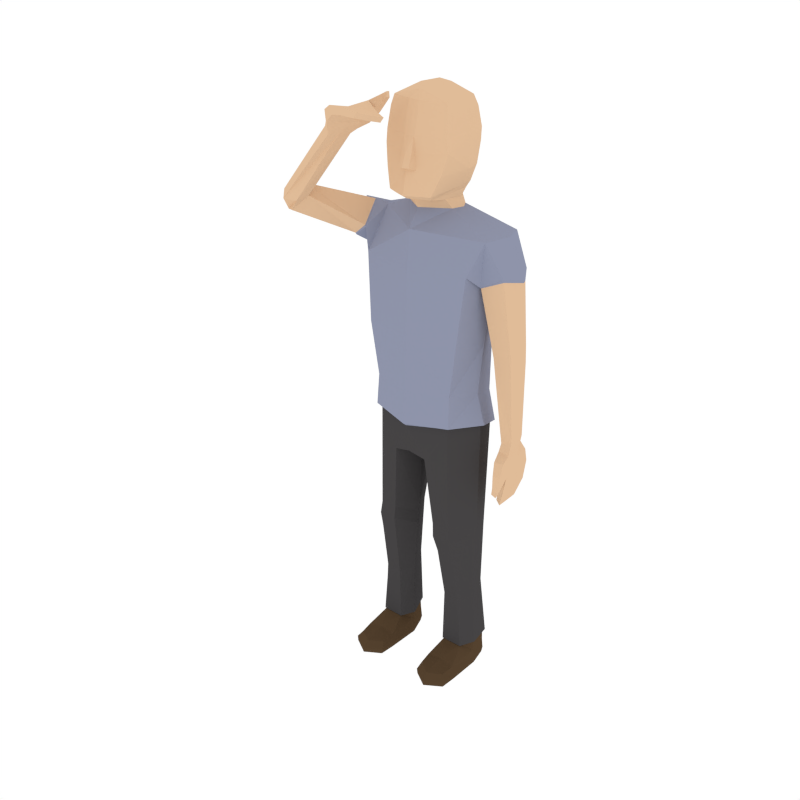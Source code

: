 # Source: Male_Standing_CoveringEyes.blend  (saved by Blender 2.79.0; exported with 4.5.12 LTS)
import bpy
from mathutils import Matrix  # noqa: F401  (used for matrix-valued properties, if any)

bpy.ops.wm.read_factory_settings(use_empty=True)
scene = bpy.context.scene
scene.name = 'Scene'

# ---- collections
col_collection_1 = bpy.data.collections.new('Collection 1'); scene.collection.children.link(col_collection_1)

# ---- materials (node trees are filled in below, after node groups)
mat_skin = bpy.data.materials.new('Skin')
mat_skin.alpha_threshold = 0.0
mat_skin.diffuse_color = (0.7484, 0.5023, 0.3141, 1.0)
mat_skin.roughness = 0.5
mat_hair = bpy.data.materials.new('Hair')
mat_hair.alpha_threshold = 0.0
mat_hair.diffuse_color = (0.06998, 0.05288, 0.02781, 1.0)
mat_hair.roughness = 0.5
mat_shirt = bpy.data.materials.new('Shirt')
mat_shirt.alpha_threshold = 0.0
mat_shirt.diffuse_color = (0.2734, 0.2961, 0.402, 1.0)
mat_shirt.roughness = 0.5
mat_pants = bpy.data.materials.new('Pants')
mat_pants.alpha_threshold = 0.0
mat_pants.diffuse_color = (0.06072, 0.05717, 0.05872, 1.0)
mat_pants.roughness = 0.5
mat_shoes = bpy.data.materials.new('Shoes')
mat_shoes.alpha_threshold = 0.0
mat_shoes.diffuse_color = (0.09084, 0.05479, 0.02832, 1.0)
mat_shoes.roughness = 0.5

# ---- material node trees

# ---- world
world_world = bpy.data.worlds.new('World'); scene.world = world_world
world_world.color = (1.0, 1.0, 1.0)
world_world.use_sun_shadow = False
world_world.sun_shadow_jitter_overblur = 0.0
world_world.cycles.sampling_method = 'NONE'
world_world.cycles.sample_map_resolution = 256

# ---- meshes
me_human_cylindermesh_007 = bpy.data.meshes.new('Human_CylinderMesh.007')
me_human_cylindermesh_007.from_pydata([(0.147, -0.07513, 3.185), (0.173, -0.04291, 3.131), (0.1915, 0.0395, 3.128), (0.1669, 0.03962, 3.181), (0.1541, 0.1047, 3.126), (0.171, 0.03015, 3.222), (0.1284, -0.1782, 3.199), (0.1512, 0.1121, 3.219), (0.1322, 0.1055, 3.178), (0.1853, 0.04148, 3.253), (0.1571, 0.1414, 3.249), (0.1456, -0.2062, 3.224), (0.221, 0.04524, 3.348), (0.177, 0.1718, 3.344), (0.04939, -0.2218, 3.36), (0.1882, -0.1749, 3.338), (0.221, 0.04524, 3.474), (0.177, 0.207, 3.545), (0.2058, -0.1549, 3.547), (0.03314, -0.2619, 3.38), (0.2171, -0.1496, 3.464), (0.03898, -0.2125, 3.447), (0.03455, -0.2419, 3.445), (0.03279, -0.2158, 3.548), (0.4673, -0.1309, 3.016), (0.5016, 0.04928, 3.01), (0.4564, 0.1901, 3.01), (0.3339, 0.2201, 2.826), (0.2715, -0.167, 2.016), (0.3592, -0.0001524, 2.015), (0.3238, 0.172, 1.972), (0.3749, -0.1734, 2.804), (0.4256, 0.0341, 2.773), (0.3778, 0.02068, 2.335), (0.3185, 0.1872, 2.355), (0.3233, -0.182, 2.367), (0.2538, -0.1589, 1.803), (0.3855, 0.005031, 1.804), (0.085, 0.2056, 1.647), (0.3352, 0.1779, 1.755), (0.1124, -0.1937, 1.556), (0.02861, -0.03334, 1.608), (0.2263, 0.2146, 1.706), (0.27, 0.2399, 1.93), (0.4653, 0.1941, 2.78), (0.5696, -0.08931, 2.815), (0.6103, 0.06568, 2.777), (0.5475, 0.1697, 2.809), (0.4145, -0.0911, 2.732), (0.3728, 0.05384, 2.706), (0.4162, 0.1765, 2.761), (0.5214, 0.1776, 2.324), (0.5868, -0.008166, 2.332), (0.6132, 0.0915, 2.347), (0.578, 0.1606, 2.339), (0.4718, -0.01241, 2.29), (0.4305, 0.08362, 2.293), (0.4613, 0.165, 2.307), (0.5959, 0.03291, 1.748), (0.5613, 0.1629, 1.749), (0.6012, 0.1085, 1.756), (0.5903, 0.1497, 1.754), (0.5297, 0.02297, 1.727), (0.5218, 0.09471, 1.739), (0.523, 0.1538, 1.741), (0.2783, -0.1568, 0.9934), (0.3818, -0.005964, 1.002), (0.2448, 0.1593, 1.045), (0.3596, 0.1165, 1.041), (0.1607, -0.1581, 0.9931), (0.08943, -0.001284, 1.005), (0.1389, 0.1292, 1.028), (0.5289, 0.0005252, 1.68), (0.596, 0.007044, 1.665), (0.5875, 0.1133, 1.676), (0.522, 0.08636, 1.685), (0.5241, 0.1807, 1.688), (0.5646, 0.1782, 1.692), (0.5182, 0.1042, 1.615), (0.6019, 0.01594, 1.617), (0.5916, 0.1144, 1.621), (0.5177, 0.1997, 1.619), (0.5962, -0.04707, 1.634), (0.5349, -0.05151, 1.63), (0.5189, 0.008583, 1.611), (0.5814, 0.2128, 1.626), (0.5495, -0.08264, 1.551), (0.5388, 0.1135, 1.526), (0.5331, 0.2173, 1.535), (0.6, -0.009601, 1.521), (0.6024, -0.07846, 1.555), (0.5918, 0.1223, 1.53), (0.5835, 0.2291, 1.54), (0.5447, -0.01495, 1.517), (0.5884, -0.0808, 1.447), (0.5502, -0.08314, 1.471), (0.5428, -0.05209, 1.463), (0.5237, 0.1343, 1.416), (0.5184, 0.2243, 1.423), (0.5583, 0.02507, 1.392), (0.5585, 0.1407, 1.395), (0.5619, 0.233, 1.403), (0.5381, -0.07253, 1.414), (0.5245, 0.02077, 1.412), (0.5809, -0.04922, 1.439), (0.5691, -0.07027, 1.399), (0.5345, -0.0522, 1.41), (0.4903, 0.1455, 1.298), (0.4918, 0.2125, 1.304), (0.5146, 0.2176, 1.269), (0.5132, 0.05847, 1.262), (0.5123, 0.1497, 1.263), (0.563, -0.05077, 1.398), (0.4918, 0.05537, 1.297), (0.5312, 0.1751, 2.226), (0.3838, -0.005292, 0.9168), (0.5838, 0.1587, 2.236), (0.4437, 0.0854, 2.232), (0.2884, -0.1223, 0.8691), (0.4738, 0.1631, 2.215), (0.6106, 0.0943, 2.274), (0.1759, -0.1236, 0.8688), (0.08644, -0.0005014, 0.9101), (0.1551, -0.1539, 1.085), (0.07103, -0.005022, 1.08), (0.3468, 0.1264, 0.5898), (0.3641, 0.01611, 0.5308), (0.271, -0.1484, 1.078), (0.3907, -0.004753, 1.074), (0.2985, -0.06127, 0.5012), (0.1734, 0.141, 0.584), (0.2566, 0.1601, 0.5891), (0.132, 0.01912, 0.5268), (0.1939, -0.06226, 0.501), (0.4152, 0.0003139, 1.819), (0.2776, -0.1787, 1.816), (0.2504, 0.2324, 1.708), (0.3627, 0.1887, 1.764), (0.5659, -0.07844, 2.795), (0.3726, 0.05449, 2.702), (0.4141, -0.08095, 2.725), (0.6025, 0.06552, 2.761), (0.4638, 0.1853, 2.757), (0.5449, 0.1625, 2.776), (0.4142, 0.1689, 2.745), (0.1939, -0.04621, 0.1299), (0.3207, -0.04512, 0.1302), (0.1465, 0.02946, 0.1383), (0.372, 0.02741, 0.1451), (0.1845, 0.1525, 0.1587), (0.3601, 0.1511, 0.1566), (0.2688, 0.1852, 0.1512), (0.221, 0.04524, 3.55), (0.177, 0.2024, 3.47), (0.1726, 0.1737, 3.668), (0.1994, -0.1308, 3.67), (0.03816, -0.1875, 3.67), (0.2136, 0.05579, 3.672), (0.1568, 0.1494, 3.73), (0.1807, -0.1229, 3.731), (0.03653, -0.1737, 3.732), (0.1934, 0.04389, 3.734), (0.1185, 0.03146, 3.782), (0.388, 0.02156, 0.1456), (0.3295, -0.06118, 0.1288), (0.1739, 0.1642, 0.1611), (0.2702, 0.2016, 0.1526), (0.3744, 0.1626, 0.1587), (0.1307, 0.02398, 0.1379), (0.1847, -0.06233, 0.1285), (0.2632, -0.1922, -0.0378), (0.263, -0.2998, -0.03805), (0.3855, 0.02923, -0.03462), (0.2634, 0.03057, -0.03729), (0.3577, 0.1547, -0.03671), (0.1567, -0.2986, -0.04054), (0.2629, -0.3681, -0.03821), (0.2654, 0.1985, -0.03473), (0.148, -0.1951, -0.04033), (0.1394, 0.03176, -0.03973), (0.1823, 0.1547, -0.03756), (0.3741, -0.3011, -0.03549), (0.3814, -0.1892, -0.03516), (0.2596, -0.277, 0.05026), (0.1423, -0.2009, -0.005624), (0.3853, -0.1948, -0.0002192), (0.2619, -0.3696, -0.003522), (0.2615, -0.1832, 0.06771), (0.2585, -0.3297, 0.04046), (0.3504, -0.2763, 0.03823), (0.1686, -0.2694, 0.03983), (0.3777, -0.2998, -0.0006476), (0.1513, -0.2972, -0.005944), (0.1334, 0.03533, -0.005109), (0.3898, 0.03261, 0.0002616), (0.2654, 0.1986, 0.0004423), (0.1784, 0.1637, -0.003093), (0.3609, 0.1633, -0.002085), (0.1485, 0.03208, 0.07311), (0.1582, -0.1803, 0.049), (0.36, -0.1872, 0.04751), (0.3746, 0.02915, 0.05973), (0.2672, 0.1893, 0.07682), (0.1827, 0.1561, 0.08371), (0.3588, 0.155, 0.07473), (-0.147, -0.07513, 3.185), (-0.153, -0.01821, 3.118), (-0.1709, 0.06679, 3.108), (-0.1615, 0.0465, 3.177), (-0.141, 0.1243, 3.106), (-0.171, 0.03015, 3.222), (-0.1284, -0.1782, 3.199), (-0.1512, 0.1121, 3.219), (-0.1308, 0.1079, 3.176), (-0.1852, 0.04148, 3.253), (-0.1571, 0.1414, 3.249), (-0.1456, -0.2062, 3.224), (-0.221, 0.04524, 3.348), (-0.177, 0.1718, 3.344), (-0.04938, -0.2218, 3.36), (-0.1882, -0.1749, 3.338), (-0.221, 0.04524, 3.474), (-0.177, 0.207, 3.545), (-0.2057, -0.1549, 3.547), (-0.03313, -0.2619, 3.38), (-0.2171, -0.1496, 3.464), (-0.03898, -0.2125, 3.447), (-0.03454, -0.2419, 3.445), (-0.03278, -0.2158, 3.548), (-0.3352, -0.0004252, 3.048), (-0.4235, 0.1314, 3.022), (-0.4456, 0.2212, 2.961), (-0.3476, 0.2159, 2.804), (-0.2724, -0.167, 2.016), (-0.3599, 0.0005612, 2.015), (-0.3229, 0.1725, 1.972), (-0.36, -0.1552, 2.794), (-0.4313, 0.03152, 2.758), (-0.3753, 0.02077, 2.334), (-0.316, 0.1872, 2.354), (-0.3209, -0.182, 2.367), (-0.2556, -0.1588, 1.803), (-0.3859, 0.006676, 1.803), (-0.08428, 0.2051, 1.647), (-0.3337, 0.179, 1.755), (-0.1129, -0.1939, 1.556), (-0.02863, -0.03348, 1.608), (-0.2245, 0.2145, 1.706), (-0.2684, 0.24, 1.931), (-0.5974, 0.0448, 2.858), (-0.4163, -0.0003592, 3.07), (-0.5504, 0.05786, 3.046), (-0.5935, 0.09296, 2.936), (-0.4015, -0.1275, 2.928), (-0.4973, -0.1062, 2.853), (-0.5762, 0.002873, 2.824), (-0.8251, -0.3165, 3.049), (-0.699, -0.3196, 3.18), (-0.7779, -0.277, 3.155), (-0.8236, -0.283, 3.099), (-0.64, -0.3546, 3.12), (-0.7317, -0.4057, 3.028), (-0.8011, -0.363, 3.013), (-0.3716, -0.3247, 3.561), (-0.3978, -0.4566, 3.563), (-0.4081, -0.3903, 3.573), (-0.4151, -0.4324, 3.576), (-0.311, -0.3448, 3.532), (-0.3401, -0.4118, 3.532), (-0.3643, -0.4647, 3.543), (-0.2789, -0.1555, 0.993), (-0.3807, -0.003598, 1.002), (-0.2418, 0.1604, 1.046), (-0.3571, 0.1189, 1.041), (-0.1614, -0.1582, 0.993), (-0.08828, -0.002296, 1.005), (-0.1363, 0.129, 1.028), (-0.2714, -0.3301, 3.562), (-0.3065, -0.3111, 3.618), (-0.3478, -0.4097, 3.624), (-0.3057, -0.4091, 3.571), (-0.3481, -0.4918, 3.592), (-0.3707, -0.4742, 3.615), (-0.2831, -0.4323, 3.611), (-0.2808, -0.3227, 3.659), (-0.3144, -0.4155, 3.668), (-0.3182, -0.5183, 3.633), (-0.2656, -0.2656, 3.63), (-0.2215, -0.2867, 3.593), (-0.2244, -0.3495, 3.605), (-0.3474, -0.5065, 3.686), (-0.1672, -0.2619, 3.654), (-0.2128, -0.4575, 3.656), (-0.2565, -0.5501, 3.677), (-0.2049, -0.3125, 3.721), (-0.205, -0.2441, 3.687), (-0.2309, -0.4462, 3.707), (-0.2769, -0.5421, 3.724), (-0.1654, -0.3311, 3.682), (-0.1238, -0.2603, 3.756), (-0.1139, -0.2708, 3.714), (-0.1153, -0.3029, 3.721), (-0.1165, -0.5113, 3.68), (-0.1534, -0.5923, 3.696), (-0.06515, -0.4062, 3.696), (-0.1066, -0.511, 3.72), (-0.1469, -0.591, 3.744), (-0.0721, -0.2921, 3.75), (-0.0756, -0.4073, 3.662), (-0.1252, -0.293, 3.763), (-0.08285, -0.2835, 3.781), (-0.07494, -0.3124, 3.754), (-0.006153, -0.5647, 3.686), (-0.03538, -0.6229, 3.703), (-0.008748, -0.6297, 3.736), (0.05355, -0.4885, 3.696), (0.0207, -0.5707, 3.718), (-0.08544, -0.3038, 3.782), (0.02646, -0.4832, 3.665), (-0.7774, -0.415, 3.151), (-0.3825, -0.004062, 0.9163), (-0.7746, -0.3746, 3.189), (-0.6732, -0.4219, 3.1), (-0.2883, -0.1225, 0.8687), (-0.7612, -0.4416, 3.102), (-0.7486, -0.3413, 3.155), (-0.1759, -0.125, 0.8687), (-0.08509, -0.002582, 0.9103), (-0.1559, -0.1538, 1.085), (-0.0701, -0.005963, 1.08), (-0.3432, 0.127, 0.5896), (-0.3617, 0.01697, 0.5304), (-0.2717, -0.1469, 1.077), (-0.3897, -0.001909, 1.073), (-0.2969, -0.06113, 0.5009), (-0.1697, 0.1396, 0.5842), (-0.2526, 0.1597, 0.5891), (-0.1295, 0.01729, 0.527), (-0.1924, -0.06333, 0.5009), (4.691e-06, -0.1638, 3.187), (3.26e-06, -0.1382, 3.128), (-0.000717, 0.1838, 3.116), (4.687e-06, -0.2371, 3.201), (-0.0003392, 0.1791, 3.175), (-5.017e-05, 0.1893, 3.215), (4.708e-06, 0.2208, 3.246), (4.686e-06, -0.272, 3.223), (4.709e-06, 0.2512, 3.34), (4.687e-06, -0.2384, 3.36), (4.686e-06, -0.2785, 3.38), (4.687e-06, -0.2551, 3.445), (4.689e-06, -0.2179, 3.548), (-0.000657, 0.2662, 2.996), (0.001231, -0.2118, 3.019), (-0.000297, 0.2981, 2.774), (-0.0001463, -0.2332, 2.766), (0.0003409, 0.2559, 1.666), (-0.0001526, -0.205, 1.584), (-0.0002257, -0.2414, 2.012), (-1.457e-05, -0.2404, 2.364), (0.0003141, 0.2874, 2.344), (-6.917e-06, -0.034, 1.61), (-0.0002741, -0.2349, 1.776), (0.0002288, 0.2638, 1.903), (-0.4157, 0.002266, 1.819), (-0.2796, -0.1784, 1.815), (-0.0003042, -0.2618, 1.798), (-0.2485, 0.2325, 1.708), (-0.361, 0.1901, 1.764), (0.0003654, 0.2755, 1.672), (-0.426, -0.007395, 3.066), (-0.4983, -0.1103, 2.863), (-0.4066, -0.1268, 2.936), (-0.5502, 0.04671, 3.042), (-0.6026, 0.02043, 2.869), (-0.601, 0.06543, 2.943), (-0.5794, -0.01685, 2.836), (-0.1919, -0.04674, 0.1299), (-0.3188, -0.04454, 0.13), (-0.1438, 0.02844, 0.1384), (-0.3692, 0.0285, 0.1448), (-0.1799, 0.1517, 0.1589), (-0.3558, 0.1521, 0.1564), (-0.264, 0.1853, 0.1513), (-0.221, 0.04524, 3.55), (-0.177, 0.2024, 3.47), (4.71e-06, 0.2818, 3.466), (4.71e-06, 0.2864, 3.542), (-0.1726, 0.1737, 3.668), (-0.1994, -0.1308, 3.67), (-0.03815, -0.1875, 3.67), (4.69e-06, -0.1895, 3.67), (-0.2136, 0.05579, 3.672), (4.709e-06, 0.2478, 3.665), (-0.1568, 0.1494, 3.73), (-0.1807, -0.1229, 3.731), (-0.03652, -0.1737, 3.732), (4.69e-06, -0.1754, 3.732), (-0.1934, 0.04389, 3.734), (4.707e-06, 0.2156, 3.727), (4.704e-06, 0.1494, 3.779), (4.699e-06, 0.04389, 3.813), (4.693e-06, -0.1229, 3.783), (-0.1185, 0.03146, 3.782), (-0.3851, 0.02289, 0.1453), (-0.3275, -0.06048, 0.1285), (-0.1691, 0.1633, 0.1613), (-0.2651, 0.2017, 0.1527), (-0.3698, 0.1638, 0.1585), (-0.1278, 0.02273, 0.1381), (-0.1827, -0.06301, 0.1285), (-0.2632, -0.1922, -0.0378), (-0.263, -0.2998, -0.03805), (-0.3852, 0.02937, -0.03465), (-0.2634, 0.03057, -0.03729), (-0.3568, 0.155, -0.03675), (-0.1567, -0.2986, -0.04054), (-0.2629, -0.3681, -0.03821), (-0.2638, 0.1986, -0.03472), (-0.148, -0.1951, -0.04033), (-0.1389, 0.03162, -0.03971), (-0.1792, 0.1543, -0.03746), (-0.3741, -0.3011, -0.03549), (-0.3814, -0.1892, -0.03516), (-0.2596, -0.277, 0.05025), (-0.1422, -0.2009, -0.005626), (-0.3853, -0.1948, -0.0002452), (-0.2619, -0.3696, -0.003522), (-0.2615, -0.1832, 0.06769), (-0.2585, -0.3297, 0.04045), (-0.3504, -0.2763, 0.03822), (-0.1686, -0.2694, 0.03983), (-0.3777, -0.2998, -0.0006513), (-0.1513, -0.2972, -0.005944), (-0.1328, 0.03514, -0.005082), (-0.3892, 0.03285, 0.0002048), (-0.2635, 0.1987, 0.0004571), (-0.1745, 0.1631, -0.002942), (-0.3595, 0.1637, -0.00214), (-0.1473, 0.03169, 0.07316), (-0.1581, -0.1804, 0.049), (-0.3599, -0.1871, 0.04746), (-0.3735, 0.02959, 0.05962), (-0.2628, 0.1894, 0.07685), (-0.1782, 0.1554, 0.08388), (-0.3551, 0.1559, 0.07458)], [], [(0, 3, 5, 6), (340, 1, 0, 339), (8, 3, 2, 4), (3, 0, 1, 2), (344, 7, 8, 343), (11, 9, 12, 15), (345, 10, 7, 344), (9, 11, 6, 5), (7, 5, 3, 8), (347, 13, 10, 345), (10, 13, 12, 9), (11, 346, 342, 6), (14, 11, 15), (16, 153, 17, 152), (12, 16, 20, 15), (19, 14, 21, 22), (11, 14, 348, 346), (348, 14, 19, 349), (14, 15, 20, 21), (350, 22, 23, 351), (21, 23, 22), (5, 7, 10, 9), (23, 21, 20, 18), (339, 0, 6, 342), (1, 24, 25, 2), (343, 8, 4, 341), (48, 45, 24, 31), (28, 29, 33, 35), (29, 30, 34, 33), (352, 26, 27, 354), (38, 361, 356), (361, 38, 41), (37, 39, 137, 134), (36, 37, 134, 135), (168, 147, 145, 169), (167, 125, 126, 163), (68, 125, 131, 67), (37, 36, 127, 128), (41, 357, 361), (357, 41, 40), (71, 38, 42, 67), (352, 341, 4, 26), (143, 54, 51, 142), (50, 27, 44), (48, 31, 32), (60, 61, 116, 120), (58, 52, 55, 62), (49, 139, 140, 48), (25, 46, 47, 26), (49, 32, 50), (26, 44, 27), (44, 26, 47), (119, 114, 59, 64), (117, 63, 62, 55), (45, 138, 141, 46), (57, 56, 139, 144), (69, 65, 127, 123), (119, 64, 63, 117), (120, 52, 58, 60), (2, 25, 26, 4), (31, 24, 353, 355), (134, 137, 30, 29), (29, 28, 135, 134), (359, 35, 31, 355), (140, 138, 45, 48), (39, 37, 128, 68), (135, 28, 358, 366), (42, 38, 356), (36, 362, 40), (362, 357, 40), (136, 42, 356, 369), (136, 369, 363, 43), (34, 30, 43), (124, 123, 40, 41), (75, 72, 62, 63), (79, 80, 74, 73), (58, 73, 74, 60), (76, 81, 78, 75), (94, 95, 102, 105), (87, 93, 84, 78), (90, 79, 73, 82), (91, 92, 85, 80), (75, 78, 84, 72), (64, 76, 75, 63), (80, 85, 77, 74), (77, 59, 61), (64, 59, 77, 76), (73, 58, 62, 72), (72, 84, 83), (99, 103, 113, 110), (81, 88, 87, 78), (88, 98, 97, 87), (91, 100, 101, 92), (79, 90, 89), (79, 89, 91, 80), (140, 55, 52, 138), (72, 83, 82, 73), (86, 83, 84, 93), (97, 98, 108, 107), (87, 97, 103, 93), (101, 109, 108, 98), (100, 111, 109, 101), (91, 89, 99, 100), (86, 93, 96, 95), (96, 104, 112, 106), (82, 83, 86, 90), (97, 107, 113, 103), (81, 85, 92, 88), (89, 90, 94, 104), (96, 93, 89, 104), (96, 106, 102, 95), (100, 99, 110, 111), (104, 94, 105, 112), (106, 112, 105, 102), (93, 103, 99, 89), (111, 107, 108, 109), (77, 85, 81, 76), (113, 107, 111, 110), (88, 92, 101, 98), (121, 118, 65, 69), (36, 135, 366, 362), (49, 48, 32), (32, 27, 50), (25, 24, 45, 46), (57, 119, 117, 56), (116, 54, 53, 120), (133, 121, 122, 132), (163, 126, 129, 164), (74, 77, 61, 60), (57, 51, 114, 119), (120, 53, 52), (56, 117, 55), (51, 54, 116, 114), (114, 116, 61, 59), (126, 115, 118, 129), (68, 66, 115), (70, 71, 122), (70, 69, 123, 124), (115, 66, 65, 118), (125, 68, 115, 126), (127, 36, 40, 123), (164, 169, 145, 146), (167, 150, 151, 166), (71, 70, 124), (42, 39, 68, 67), (38, 71, 124, 41), (66, 68, 128), (165, 168, 132, 130), (32, 31, 35, 33), (354, 27, 34, 360), (360, 34, 43, 363), (136, 43, 137), (30, 137, 43), (42, 136, 137, 39), (141, 53, 54, 143), (139, 55, 140), (50, 144, 139, 49), (44, 142, 144, 50), (47, 143, 142, 44), (46, 141, 143, 47), (51, 57, 144, 142), (55, 139, 56), (66, 128, 127, 65), (132, 122, 71, 130), (130, 71, 67, 131), (165, 130, 131, 166), (133, 129, 118, 121), (122, 121, 69, 70), (359, 358, 28, 35), (34, 27, 32, 33), (52, 53, 141, 138), (94, 90, 86, 95), (1, 340, 353, 24), (13, 347, 386, 153), (12, 13, 153, 16), (153, 386, 387, 17), (20, 16, 152, 18), (349, 19, 22, 350), (18, 152, 157, 155), (152, 17, 154, 157), (17, 387, 393, 154), (351, 23, 156, 391), (23, 18, 155, 156), (156, 155, 159, 160), (157, 154, 158, 161), (155, 157, 161, 159), (154, 393, 399, 158), (391, 156, 160, 397), (161, 158, 162), (400, 158, 399), (401, 402, 159, 162), (159, 402, 160), (162, 159, 161), (162, 158, 400, 401), (160, 402, 397), (187, 145, 199), (145, 198, 199), (150, 204, 151), (196, 180, 179, 193), (185, 182, 172, 194), (182, 181, 171, 170), (181, 176, 171), (171, 176, 175), (170, 171, 175, 178), (172, 182, 170, 173), (173, 177, 174, 172), (179, 180, 177, 173), (173, 170, 178, 179), (184, 178, 175, 192), (183, 189, 200, 187), (197, 174, 177, 195), (192, 175, 176, 186), (199, 184, 192, 190), (189, 191, 185, 200), (188, 189, 183), (194, 172, 174, 197), (200, 146, 187), (192, 186, 188, 190), (191, 189, 188, 186), (186, 176, 181, 191), (195, 177, 180, 196), (183, 190, 188), (204, 202, 151), (151, 202, 203), (148, 201, 204), (193, 179, 178, 184), (193, 184, 199), (200, 185, 194), (187, 199, 190, 183), (191, 181, 182, 185), (146, 200, 201), (197, 204, 201), (201, 194, 197), (199, 198, 193), (198, 203, 196), (196, 193, 198), (196, 203, 202), (202, 195, 196), (195, 202, 204), (204, 197, 195), (146, 145, 187), (201, 148, 146), (204, 150, 148), (200, 194, 201), (203, 149, 151), (198, 145, 147), (203, 198, 147), (147, 149, 203), (149, 165, 166, 151), (149, 147, 168, 165), (125, 167, 166, 131), (129, 133, 169, 164), (148, 163, 164, 146), (150, 167, 163, 148), (132, 168, 169, 133), (205, 211, 210, 208), (340, 339, 205, 206), (213, 209, 207, 208), (208, 207, 206, 205), (344, 343, 213, 212), (216, 220, 217, 214), (345, 344, 212, 215), (214, 210, 211, 216), (212, 213, 208, 210), (347, 345, 215, 218), (215, 214, 217, 218), (216, 211, 342, 346), (219, 220, 216), (221, 384, 222, 385), (217, 220, 225, 221), (224, 227, 226, 219), (216, 346, 348, 219), (348, 349, 224, 219), (219, 226, 225, 220), (350, 351, 228, 227), (226, 227, 228), (210, 214, 215, 212), (228, 223, 225, 226), (339, 342, 211, 205), (206, 207, 230, 229), (343, 341, 209, 213), (253, 236, 229, 250), (233, 240, 238, 234), (234, 238, 239, 235), (352, 354, 232, 231), (243, 356, 361), (361, 246, 243), (242, 364, 368, 244), (241, 365, 364, 242), (409, 410, 377, 379), (408, 404, 331, 330), (273, 272, 336, 330), (242, 333, 332, 241), (246, 361, 357), (357, 245, 246), (276, 272, 247, 243), (352, 231, 209, 341), (375, 374, 256, 259), (255, 249, 232), (253, 237, 236), (265, 325, 321, 266), (263, 267, 260, 257), (254, 253, 372, 371), (230, 231, 252, 251), (254, 255, 237), (231, 232, 249), (249, 252, 231), (324, 269, 264, 319), (322, 260, 267, 268), (250, 251, 373, 370), (262, 376, 371, 261), (274, 328, 332, 270), (324, 322, 268, 269), (325, 265, 263, 257), (207, 209, 231, 230), (236, 355, 353, 229), (364, 234, 235, 368), (234, 364, 365, 233), (359, 355, 236, 240), (372, 253, 250, 370), (244, 273, 333, 242), (365, 366, 358, 233), (247, 356, 243), (241, 245, 362), (362, 245, 357), (367, 369, 356, 247), (367, 248, 363, 369), (239, 248, 235), (329, 246, 245, 328), (280, 268, 267, 277), (284, 278, 279, 285), (263, 265, 279, 278), (281, 280, 283, 286), (299, 310, 307, 300), (292, 283, 289, 298), (295, 287, 278, 284), (296, 285, 290, 297), (280, 277, 289, 283), (269, 268, 280, 281), (285, 279, 282, 290), (282, 266, 264), (269, 281, 282, 264), (278, 277, 267, 263), (277, 288, 289), (304, 315, 318, 308), (286, 283, 292, 293), (293, 292, 302, 303), (296, 297, 306, 305), (284, 294, 295), (284, 285, 296, 294), (372, 370, 257, 260), (277, 278, 287, 288), (291, 298, 289, 288), (302, 312, 313, 303), (292, 298, 308, 302), (306, 303, 313, 314), (305, 306, 314, 316), (296, 305, 304, 294), (291, 300, 301, 298), (301, 311, 317, 309), (287, 295, 291, 288), (302, 308, 318, 312), (286, 293, 297, 290), (294, 309, 299, 295), (301, 309, 294, 298), (301, 300, 307, 311), (305, 316, 315, 304), (309, 317, 310, 299), (311, 307, 310, 317), (298, 294, 304, 308), (316, 314, 313, 312), (282, 281, 286, 290), (318, 315, 316, 312), (293, 303, 306, 297), (326, 274, 270, 323), (241, 362, 366, 365), (254, 237, 253), (237, 255, 232), (230, 251, 250, 229), (262, 261, 322, 324), (321, 325, 258, 259), (338, 337, 327, 326), (404, 405, 334, 331), (279, 265, 266, 282), (262, 324, 319, 256), (325, 257, 258), (261, 260, 322), (256, 319, 321, 259), (319, 264, 266, 321), (331, 334, 323, 320), (273, 320, 271), (275, 327, 276), (275, 329, 328, 274), (320, 323, 270, 271), (330, 331, 320, 273), (332, 328, 245, 241), (405, 378, 377, 410), (408, 407, 383, 382), (276, 329, 275), (247, 272, 273, 244), (243, 246, 329, 276), (271, 333, 273), (406, 335, 337, 409), (237, 238, 240, 236), (354, 360, 239, 232), (360, 363, 248, 239), (367, 368, 248), (235, 248, 368), (247, 244, 368, 367), (373, 375, 259, 258), (371, 372, 260), (255, 254, 371, 376), (249, 255, 376, 374), (252, 249, 374, 375), (251, 252, 375, 373), (256, 374, 376, 262), (260, 261, 371), (271, 270, 332, 333), (337, 335, 276, 327), (335, 336, 272, 276), (406, 407, 336, 335), (338, 326, 323, 334), (327, 275, 274, 326), (359, 240, 233, 358), (239, 238, 237, 232), (257, 370, 373, 258), (299, 300, 291, 295), (206, 229, 353, 340), (218, 385, 386, 347), (217, 221, 385, 218), (385, 222, 387, 386), (225, 223, 384, 221), (349, 350, 227, 224), (223, 389, 392, 384), (384, 392, 388, 222), (222, 388, 393, 387), (351, 391, 390, 228), (228, 390, 389, 223), (390, 396, 395, 389), (392, 398, 394, 388), (389, 395, 398, 392), (388, 394, 399, 393), (391, 397, 396, 390), (398, 403, 394), (400, 399, 394), (401, 403, 395, 402), (395, 396, 402), (403, 398, 395), (403, 401, 400, 394), (396, 397, 402), (428, 440, 377), (377, 440, 439), (382, 383, 445), (437, 434, 420, 421), (426, 435, 413, 423), (423, 411, 412, 422), (422, 412, 417), (412, 416, 417), (411, 419, 416, 412), (413, 414, 411, 423), (414, 413, 415, 418), (420, 414, 418, 421), (414, 420, 419, 411), (425, 433, 416, 419), (424, 428, 441, 430), (438, 436, 418, 415), (433, 427, 417, 416), (440, 431, 433, 425), (430, 441, 426, 432), (429, 424, 430), (435, 438, 415, 413), (441, 428, 378), (433, 431, 429, 427), (432, 427, 429, 430), (427, 432, 422, 417), (436, 437, 421, 418), (424, 429, 431), (445, 383, 443), (383, 444, 443), (380, 445, 442), (434, 425, 419, 420), (434, 440, 425), (441, 435, 426), (428, 424, 431, 440), (432, 426, 423, 422), (378, 442, 441), (438, 442, 445), (442, 438, 435), (440, 434, 439), (439, 437, 444), (437, 439, 434), (437, 443, 444), (443, 437, 436), (436, 445, 443), (445, 436, 438), (378, 428, 377), (442, 378, 380), (445, 380, 382), (441, 442, 435), (444, 383, 381), (439, 379, 377), (444, 379, 439), (379, 444, 381), (381, 383, 407, 406), (381, 406, 409, 379), (330, 336, 407, 408), (334, 405, 410, 338), (380, 378, 405, 404), (382, 380, 404, 408), (337, 338, 410, 409)])
me_human_cylindermesh_007.polygons.foreach_set('material_index', [0, 0, 0, 0, 0, 0, 0, 0, 0, 0, 0, 0, 0, 0, 0, 0, 0, 0, 0, 0, 0, 0, 0, 0, 2, 0, 2, 2, 2, 2, 3, 3, 2, 2, 3, 3, 3, 3, 3, 3, 3, 2, 0, 2, 2, 0, 0, 2, 2, 2, 2, 2, 0, 0, 2, 0, 3, 0, 0, 2, 2, 2, 2, 2, 2, 3, 2, 3, 3, 3, 2, 2, 2, 3, 0, 0, 0, 0, 0, 0, 0, 0, 0, 0, 0, 0, 0, 0, 0, 0, 0, 0, 0, 0, 0, 0, 0, 0, 0, 0, 0, 0, 0, 0, 0, 0, 0, 0, 0, 0, 0, 0, 0, 0, 0, 0, 0, 0, 0, 3, 2, 2, 2, 2, 0, 0, 3, 3, 0, 0, 0, 0, 0, 0, 3, 3, 3, 3, 3, 3, 3, 3, 3, 3, 3, 3, 3, 3, 2, 2, 2, 2, 2, 2, 0, 0, 2, 2, 2, 2, 0, 0, 3, 3, 3, 3, 3, 3, 2, 2, 0, 0, 2, 0, 0, 0, 0, 0, 0, 0, 0, 0, 0, 0, 0, 0, 0, 0, 0, 0, 0, 0, 0, 0, 0, 4, 4, 4, 4, 4, 4, 4, 4, 4, 4, 4, 4, 4, 4, 4, 4, 4, 4, 4, 4, 4, 4, 4, 4, 4, 4, 4, 4, 4, 4, 4, 4, 4, 4, 4, 4, 4, 4, 4, 4, 4, 4, 4, 4, 4, 4, 4, 4, 4, 4, 4, 4, 4, 3, 3, 3, 3, 3, 3, 3, 0, 0, 0, 0, 0, 0, 0, 0, 0, 0, 0, 0, 0, 0, 0, 0, 0, 0, 0, 0, 0, 0, 0, 0, 2, 0, 2, 2, 2, 2, 3, 3, 2, 2, 3, 3, 3, 3, 3, 3, 3, 2, 0, 2, 2, 0, 0, 2, 2, 2, 2, 2, 0, 0, 2, 0, 3, 0, 0, 2, 2, 2, 2, 2, 2, 3, 2, 3, 3, 3, 2, 2, 2, 3, 0, 0, 0, 0, 0, 0, 0, 0, 0, 0, 0, 0, 0, 0, 0, 0, 0, 0, 0, 0, 0, 0, 0, 0, 0, 0, 0, 0, 0, 0, 0, 0, 0, 0, 0, 0, 0, 0, 0, 0, 0, 0, 0, 0, 0, 3, 2, 2, 2, 2, 0, 0, 3, 3, 0, 0, 0, 0, 0, 0, 3, 3, 3, 3, 3, 3, 3, 3, 3, 3, 3, 3, 3, 3, 2, 2, 2, 2, 2, 2, 0, 0, 2, 2, 2, 2, 0, 0, 3, 3, 3, 3, 3, 3, 2, 2, 0, 0, 2, 0, 0, 0, 0, 0, 0, 0, 0, 0, 0, 0, 0, 0, 0, 0, 0, 0, 0, 0, 0, 0, 0, 4, 4, 4, 4, 4, 4, 4, 4, 4, 4, 4, 4, 4, 4, 4, 4, 4, 4, 4, 4, 4, 4, 4, 4, 4, 4, 4, 4, 4, 4, 4, 4, 4, 4, 4, 4, 4, 4, 4, 4, 4, 4, 4, 4, 4, 4, 4, 4, 4, 4, 4, 4, 4, 3, 3, 3, 3, 3, 3, 3])
_uv = me_human_cylindermesh_007.uv_layers.new(name='UVMap')
_uv.uv.foreach_set('vector', [0.4722, 0.866, 0.4965, 0.866, 0.4722, 0.866, 0.4965, 0.866, 0.4965, 0.866, 0.4965, 0.8903, 0.4965, 0.866, 0.4965, 0.8903, 0.4965, 0.866, 0.4965, 0.8903, 0.4722, 0.866, 0.4965, 0.866, 0.4965, 0.866, 0.4965, 0.8903, 0.4965, 0.8903, 0.4722, 0.866, 0.4965, 0.866, 0.4965, 0.8903, 0.4965, 0.866, 0.4965, 0.8903, 0.4722, 0.866, 0.4965, 0.8903, 0.4722, 0.866, 0.4965, 0.8903, 0.4722, 0.866, 0.4965, 0.8903, 0.4722, 0.866, 0.4965, 0.8903, 0.4965, 0.866, 0.4965, 0.8903, 0.4965, 0.866, 0.4965, 0.8903, 0.4965, 0.866, 0.4965, 0.8903, 0.4965, 0.866, 0.4965, 0.8903, 0.4965, 0.866, 0.4965, 0.8903, 0.4965, 0.866, 0.4965, 0.8903, 0.4722, 0.866, 0.4965, 0.866, 0.4965, 0.8903, 0.4722, 0.866, 0.4965, 0.866, 0.4965, 0.8903, 0.4965, 0.866, 0.4965, 0.8903, 0.4722, 0.866, 0.4965, 0.866, 0.4965, 0.8903, 0.4965, 0.8903, 0.4965, 0.866, 0.4965, 0.866, 0.4965, 0.8903, 0.4722, 0.866, 0.4965, 0.866, 0.4965, 0.8903, 0.4965, 0.8903, 0.4965, 0.8903, 0.4722, 0.866, 0.4965, 0.8903, 0.4965, 0.866, 0.4722, 0.866, 0.4965, 0.866, 0.4965, 0.8903, 0.4965, 0.8903, 0.4965, 0.866, 0.4965, 0.8903, 0.4965, 0.866, 0.4965, 0.8903, 0.4722, 0.866, 0.4965, 0.8903, 0.4965, 0.866, 0.4965, 0.8903, 0.4965, 0.866, 0.4965, 0.8903, 0.4965, 0.866, 0.4965, 0.8903, 0.4722, 0.866, 0.4965, 0.866, 0.4965, 0.8903, 0.4722, 0.866, 0.4965, 0.8903, 0.4722, 0.866, 0.4965, 0.8903, 0.4965, 0.866, 0.4965, 0.8903, 0.4965, 0.866, 0.4722, 0.866, 0.4965, 0.866, 0.4965, 0.8903, 0.4965, 0.866, 0.4965, 0.8903, 0.4903, 0.366, 0.4903, 0.3965, 0.4903, 0.366, 0.4903, 0.3965, 0.4965, 0.866, 0.4965, 0.8903, 0.4965, 0.866, 0.4965, 0.8903, 0.4903, 0.3965, 0.4903, 0.3965, 0.4597, 0.366, 0.4903, 0.366, 0.4903, 0.366, 0.4903, 0.3965, 0.4903, 0.366, 0.4903, 0.3965, 0.4903, 0.366, 0.4903, 0.3965, 0.4903, 0.366, 0.4903, 0.3965, 0.4597, 0.366, 0.4903, 0.366, 0.4597, 0.366, 0.4903, 0.366, 0.5113, 0.1425, 0.595, 0.1425, 0.595, 0.2262, 0.5113, 0.1425, 0.595, 0.1425, 0.595, 0.2262, 0.4597, 0.366, 0.4903, 0.366, 0.4903, 0.3696, 0.4638, 0.3701, 0.4597, 0.366, 0.4903, 0.366, 0.4903, 0.37, 0.4633, 0.3696, 0.5524, 0.1425, 0.5935, 0.1425, 0.5914, 0.2227, 0.5932, 0.2245, 0.595, 0.1853, 0.595, 0.2262, 0.595, 0.1425, 0.595, 0.1832, 0.595, 0.1425, 0.595, 0.2262, 0.595, 0.1425, 0.595, 0.2262, 0.595, 0.1425, 0.595, 0.2262, 0.595, 0.2262, 0.5113, 0.1425, 0.5113, 0.1425, 0.595, 0.1425, 0.595, 0.2262, 0.5113, 0.1425, 0.595, 0.1425, 0.595, 0.2262, 0.5113, 0.1425, 0.595, 0.2262, 0.5113, 0.1425, 0.595, 0.2262, 0.4903, 0.366, 0.4903, 0.3965, 0.4903, 0.366, 0.4903, 0.3965, 0.4737, 0.866, 0.4965, 0.866, 0.4965, 0.8903, 0.4965, 0.889, 0.4597, 0.366, 0.4903, 0.366, 0.4903, 0.3965, 0.4597, 0.366, 0.4903, 0.366, 0.4903, 0.3965, 0.4965, 0.866, 0.4965, 0.8903, 0.4965, 0.8903, 0.4722, 0.866, 0.4722, 0.866, 0.4965, 0.866, 0.4722, 0.866, 0.4965, 0.866, 0.5621, 0.3699, 0.5629, 0.3699, 0.5864, 0.3934, 0.5864, 0.3942, 0.4597, 0.366, 0.4903, 0.366, 0.4903, 0.366, 0.4903, 0.3965, 0.4597, 0.366, 0.4903, 0.366, 0.4903, 0.3965, 0.4597, 0.366, 0.4903, 0.366, 0.4903, 0.3965, 0.4597, 0.366, 0.4903, 0.366, 0.4903, 0.3965, 0.4965, 0.866, 0.4965, 0.8903, 0.4965, 0.866, 0.4965, 0.8903, 0.4722, 0.866, 0.4965, 0.866, 0.4722, 0.866, 0.4965, 0.866, 0.5621, 0.3699, 0.5632, 0.3699, 0.5864, 0.3934, 0.5864, 0.3942, 0.4965, 0.866, 0.4965, 0.8903, 0.4965, 0.8895, 0.4733, 0.866, 0.5113, 0.1425, 0.595, 0.1425, 0.595, 0.2262, 0.5113, 0.1425, 0.4722, 0.866, 0.4965, 0.866, 0.4722, 0.866, 0.4965, 0.866, 0.4965, 0.866, 0.4965, 0.8903, 0.4965, 0.866, 0.4965, 0.8903, 0.4903, 0.366, 0.4903, 0.3965, 0.4903, 0.366, 0.4903, 0.3965, 0.4903, 0.3965, 0.4903, 0.3965, 0.4903, 0.366, 0.4903, 0.366, 0.4638, 0.3701, 0.4903, 0.3696, 0.4903, 0.366, 0.4903, 0.3965, 0.4903, 0.366, 0.4903, 0.3965, 0.4633, 0.3696, 0.4903, 0.37, 0.4903, 0.366, 0.4903, 0.3965, 0.4903, 0.366, 0.4903, 0.3965, 0.5629, 0.3699, 0.5864, 0.3932, 0.5864, 0.3942, 0.5621, 0.3699, 0.595, 0.1425, 0.595, 0.2262, 0.595, 0.2262, 0.5113, 0.1425, 0.4903, 0.3695, 0.4903, 0.3965, 0.4903, 0.366, 0.4903, 0.3896, 0.5113, 0.1425, 0.595, 0.1425, 0.595, 0.2262, 0.5113, 0.1425, 0.595, 0.1425, 0.595, 0.2262, 0.5113, 0.1425, 0.595, 0.1425, 0.595, 0.2262, 0.4873, 0.366, 0.4903, 0.366, 0.4903, 0.3965, 0.4864, 0.3926, 0.4873, 0.366, 0.4864, 0.3926, 0.4903, 0.366, 0.4903, 0.3965, 0.4597, 0.366, 0.4903, 0.366, 0.4903, 0.3965, 0.595, 0.1425, 0.595, 0.2262, 0.595, 0.2262, 0.5113, 0.1425, 0.4965, 0.866, 0.4965, 0.8903, 0.4965, 0.866, 0.4965, 0.8903, 0.4965, 0.866, 0.4965, 0.8903, 0.4965, 0.866, 0.4965, 0.8903, 0.4722, 0.866, 0.4965, 0.866, 0.4965, 0.8903, 0.4722, 0.866, 0.4722, 0.866, 0.4965, 0.866, 0.4965, 0.8903, 0.4722, 0.866, 0.4965, 0.866, 0.4965, 0.8903, 0.4965, 0.866, 0.4965, 0.8903, 0.4965, 0.866, 0.4965, 0.8903, 0.4965, 0.866, 0.4965, 0.8903, 0.4722, 0.866, 0.4722, 0.866, 0.4965, 0.866, 0.4965, 0.8903, 0.4965, 0.866, 0.4965, 0.8903, 0.4965, 0.866, 0.4965, 0.8903, 0.4722, 0.866, 0.4965, 0.866, 0.4965, 0.8903, 0.4722, 0.866, 0.4722, 0.866, 0.4965, 0.866, 0.4965, 0.8903, 0.4722, 0.866, 0.4965, 0.866, 0.4965, 0.8903, 0.4965, 0.866, 0.4965, 0.8903, 0.4722, 0.866, 0.4965, 0.866, 0.4965, 0.8903, 0.4965, 0.866, 0.4722, 0.866, 0.4965, 0.866, 0.4965, 0.8903, 0.4722, 0.866, 0.4965, 0.866, 0.4965, 0.866, 0.4965, 0.8903, 0.4722, 0.866, 0.4965, 0.866, 0.4965, 0.8903, 0.4965, 0.866, 0.4965, 0.8903, 0.4965, 0.866, 0.4965, 0.8903, 0.4722, 0.866, 0.4965, 0.866, 0.4965, 0.8903, 0.4722, 0.866, 0.4722, 0.866, 0.4965, 0.866, 0.4965, 0.8903, 0.4722, 0.866, 0.4722, 0.866, 0.4965, 0.866, 0.4965, 0.8903, 0.4722, 0.866, 0.4722, 0.866, 0.4965, 0.866, 0.4965, 0.8903, 0.4722, 0.866, 0.4965, 0.866, 0.4965, 0.8903, 0.4722, 0.866, 0.4965, 0.8668, 0.4965, 0.8903, 0.4965, 0.866, 0.4965, 0.8892, 0.4965, 0.866, 0.4965, 0.8903, 0.4722, 0.866, 0.4965, 0.866, 0.4965, 0.866, 0.4965, 0.8903, 0.4722, 0.866, 0.4965, 0.866, 0.4965, 0.866, 0.4965, 0.8903, 0.4965, 0.866, 0.4965, 0.8903, 0.4722, 0.866, 0.4965, 0.866, 0.4965, 0.8903, 0.4722, 0.866, 0.4722, 0.866, 0.4965, 0.866, 0.4965, 0.866, 0.4965, 0.8903, 0.4722, 0.866, 0.4965, 0.866, 0.4965, 0.8903, 0.4722, 0.866, 0.4965, 0.866, 0.4965, 0.8903, 0.4965, 0.866, 0.4965, 0.8903, 0.4722, 0.866, 0.4965, 0.866, 0.4965, 0.8903, 0.4965, 0.8903, 0.4965, 0.8903, 0.4722, 0.866, 0.4965, 0.866, 0.4965, 0.866, 0.4965, 0.866, 0.4965, 0.8903, 0.4965, 0.866, 0.4965, 0.8903, 0.4722, 0.866, 0.4965, 0.866, 0.4965, 0.8903, 0.4722, 0.866, 0.4965, 0.866, 0.4965, 0.8903, 0.4965, 0.866, 0.4722, 0.866, 0.4965, 0.866, 0.4965, 0.8903, 0.4965, 0.866, 0.4965, 0.8903, 0.4965, 0.866, 0.4965, 0.8903, 0.4722, 0.866, 0.4965, 0.866, 0.4722, 0.866, 0.4965, 0.866, 0.4722, 0.866, 0.4965, 0.866, 0.4965, 0.866, 0.4965, 0.8903, 0.4965, 0.866, 0.4965, 0.8903, 0.4965, 0.866, 0.4965, 0.8903, 0.4965, 0.866, 0.4965, 0.8903, 0.4965, 0.8903, 0.4965, 0.866, 0.4965, 0.8903, 0.4965, 0.866, 0.4965, 0.8903, 0.4965, 0.866, 0.4965, 0.866, 0.4965, 0.8903, 0.4965, 0.8903, 0.4965, 0.866, 0.4965, 0.8903, 0.4722, 0.866, 0.4722, 0.866, 0.4965, 0.866, 0.4965, 0.8903, 0.4965, 0.866, 0.4722, 0.866, 0.4965, 0.8903, 0.4965, 0.8903, 0.4965, 0.866, 0.4965, 0.866, 0.4722, 0.866, 0.4965, 0.866, 0.4965, 0.8903, 0.595, 0.1425, 0.595, 0.2262, 0.595, 0.1425, 0.595, 0.2262, 0.4597, 0.366, 0.4634, 0.366, 0.4903, 0.3896, 0.4903, 0.3965, 0.4597, 0.366, 0.4903, 0.366, 0.4903, 0.3965, 0.4597, 0.366, 0.4903, 0.366, 0.4903, 0.3965, 0.4903, 0.366, 0.4903, 0.3965, 0.4903, 0.366, 0.4903, 0.3965, 0.4722, 0.866, 0.4965, 0.866, 0.4965, 0.8903, 0.4722, 0.866, 0.4722, 0.866, 0.4965, 0.8903, 0.4722, 0.866, 0.4965, 0.8903, 0.5113, 0.1425, 0.595, 0.2262, 0.5113, 0.1425, 0.595, 0.2262, 0.595, 0.1856, 0.595, 0.2262, 0.595, 0.1425, 0.595, 0.1826, 0.4965, 0.866, 0.4965, 0.8903, 0.4965, 0.866, 0.4965, 0.8903, 0.4965, 0.866, 0.4965, 0.8903, 0.4965, 0.866, 0.4965, 0.8903, 0.4722, 0.866, 0.4965, 0.866, 0.4965, 0.8903, 0.4722, 0.866, 0.4965, 0.866, 0.4965, 0.8903, 0.4965, 0.866, 0.4965, 0.8903, 0.4965, 0.866, 0.4965, 0.8903, 0.4965, 0.866, 0.4965, 0.8903, 0.4965, 0.866, 0.4965, 0.8903, 0.595, 0.1425, 0.595, 0.2262, 0.595, 0.1425, 0.595, 0.2262, 0.5113, 0.1425, 0.595, 0.1425, 0.595, 0.2262, 0.5113, 0.1425, 0.595, 0.1425, 0.595, 0.2262, 0.595, 0.1425, 0.595, 0.2262, 0.5113, 0.1425, 0.595, 0.1425, 0.595, 0.1425, 0.595, 0.2262, 0.595, 0.1425, 0.595, 0.2262, 0.595, 0.1425, 0.595, 0.2262, 0.595, 0.1425, 0.595, 0.2262, 0.595, 0.1425, 0.595, 0.2262, 0.595, 0.1425, 0.595, 0.2262, 0.5932, 0.1826, 0.5933, 0.1844, 0.5916, 0.1425, 0.5914, 0.2227, 0.595, 0.1834, 0.595, 0.2243, 0.595, 0.1443, 0.595, 0.1853, 0.5113, 0.1425, 0.595, 0.1425, 0.595, 0.2262, 0.595, 0.1425, 0.595, 0.2262, 0.595, 0.1425, 0.595, 0.2262, 0.595, 0.1425, 0.595, 0.2262, 0.595, 0.1425, 0.595, 0.2262, 0.5113, 0.1425, 0.595, 0.1425, 0.595, 0.2262, 0.5519, 0.1425, 0.5942, 0.2255, 0.595, 0.2262, 0.5113, 0.1425, 0.4903, 0.366, 0.4903, 0.3965, 0.4903, 0.3965, 0.4597, 0.366, 0.4597, 0.366, 0.4903, 0.366, 0.4903, 0.3965, 0.4597, 0.366, 0.4597, 0.366, 0.4903, 0.366, 0.4903, 0.3965, 0.4597, 0.366, 0.4629, 0.366, 0.4903, 0.366, 0.4903, 0.3932, 0.4597, 0.366, 0.4903, 0.3693, 0.4903, 0.3965, 0.4597, 0.366, 0.4629, 0.366, 0.4903, 0.3932, 0.4903, 0.3965, 0.4965, 0.8668, 0.4965, 0.8903, 0.4965, 0.866, 0.4965, 0.8888, 0.473, 0.866, 0.4965, 0.866, 0.4965, 0.8895, 0.5621, 0.3699, 0.5632, 0.3699, 0.5864, 0.3934, 0.5864, 0.3942, 0.5621, 0.3699, 0.5634, 0.3699, 0.5864, 0.3932, 0.5864, 0.3942, 0.5621, 0.3699, 0.5636, 0.3699, 0.5864, 0.3929, 0.5864, 0.3942, 0.5621, 0.3699, 0.5629, 0.3699, 0.5864, 0.3927, 0.5864, 0.3942, 0.4965, 0.866, 0.4965, 0.8903, 0.4965, 0.8893, 0.4735, 0.866, 0.4722, 0.866, 0.4965, 0.8669, 0.4965, 0.8903, 0.595, 0.1425, 0.595, 0.2262, 0.595, 0.1425, 0.595, 0.2262, 0.5113, 0.1425, 0.595, 0.2262, 0.5113, 0.1425, 0.595, 0.2262, 0.5113, 0.1425, 0.595, 0.2262, 0.5113, 0.1425, 0.595, 0.2262, 0.595, 0.1855, 0.595, 0.2262, 0.595, 0.1425, 0.595, 0.1835, 0.595, 0.1425, 0.595, 0.2262, 0.595, 0.1425, 0.595, 0.2262, 0.595, 0.1425, 0.595, 0.2262, 0.5113, 0.1425, 0.595, 0.1425, 0.4903, 0.366, 0.4903, 0.3965, 0.4903, 0.366, 0.4903, 0.3965, 0.4903, 0.366, 0.4903, 0.3965, 0.4903, 0.366, 0.4903, 0.3965, 0.4965, 0.866, 0.4965, 0.8903, 0.4965, 0.8894, 0.4733, 0.866, 0.4722, 0.866, 0.4965, 0.8903, 0.4722, 0.866, 0.4965, 0.8903, 0.4903, 0.366, 0.4903, 0.3965, 0.4597, 0.366, 0.4903, 0.366, 0.4965, 0.8903, 0.4965, 0.866, 0.4965, 0.866, 0.4965, 0.8903, 0.4965, 0.8903, 0.4965, 0.866, 0.4965, 0.866, 0.4965, 0.8903, 0.4965, 0.8903, 0.4965, 0.866, 0.4965, 0.866, 0.4965, 0.8903, 0.4965, 0.8903, 0.4965, 0.866, 0.4965, 0.866, 0.4965, 0.8903, 0.4965, 0.866, 0.4965, 0.8903, 0.4965, 0.866, 0.4965, 0.8903, 0.4965, 0.8903, 0.4965, 0.866, 0.4965, 0.866, 0.4965, 0.8903, 0.4965, 0.8903, 0.4965, 0.866, 0.4965, 0.866, 0.4965, 0.8903, 0.4965, 0.8903, 0.4965, 0.866, 0.4965, 0.866, 0.4965, 0.8903, 0.4965, 0.8903, 0.4965, 0.866, 0.4965, 0.866, 0.4965, 0.8903, 0.4965, 0.866, 0.4722, 0.866, 0.4722, 0.866, 0.4965, 0.866, 0.4965, 0.866, 0.4722, 0.866, 0.4722, 0.866, 0.4965, 0.866, 0.4965, 0.8903, 0.4965, 0.866, 0.4965, 0.866, 0.4965, 0.8903, 0.4965, 0.8903, 0.4965, 0.866, 0.4965, 0.866, 0.4965, 0.8903, 0.4965, 0.8903, 0.4965, 0.866, 0.4965, 0.866, 0.4965, 0.8903, 0.4965, 0.8903, 0.4965, 0.866, 0.4965, 0.866, 0.4965, 0.8903, 0.4965, 0.8903, 0.4965, 0.866, 0.4965, 0.8883, 0.4965, 0.8701, 0.4965, 0.866, 0.4965, 0.866, 0.4965, 0.8766, 0.4965, 0.887, 0.4722, 0.866, 0.4965, 0.8883, 0.4722, 0.866, 0.4965, 0.887, 0.4965, 0.866, 0.4965, 0.8883, 0.4722, 0.866, 0.4965, 0.8903, 0.4965, 0.8883, 0.4965, 0.866, 0.4965, 0.8701, 0.4965, 0.8766, 0.4965, 0.866, 0.4965, 0.887, 0.4965, 0.8903, 0.5126, 0.04126, 0.5244, 0.06558, 0.5244, 0.04126, 0.5001, 0.04126, 0.5244, 0.06558, 0.5244, 0.04126, 0.5001, 0.04126, 0.5244, 0.06558, 0.5244, 0.04126, 0.5001, 0.04126, 0.5001, 0.04126, 0.5244, 0.06558, 0.5244, 0.06558, 0.5244, 0.06558, 0.5244, 0.06558, 0.5244, 0.06558, 0.5244, 0.06558, 0.5001, 0.04126, 0.5001, 0.04126, 0.5125, 0.05361, 0.5124, 0.0535, 0.5001, 0.04126, 0.5125, 0.05368, 0.5125, 0.05361, 0.5125, 0.05361, 0.5125, 0.05368, 0.5244, 0.06558, 0.5124, 0.0535, 0.5125, 0.05361, 0.5244, 0.06558, 0.5244, 0.06558, 0.5001, 0.04126, 0.5001, 0.04126, 0.5124, 0.0535, 0.5122, 0.05331, 0.5124, 0.04126, 0.5244, 0.04126, 0.5244, 0.04126, 0.5244, 0.04126, 0.5001, 0.04126, 0.5244, 0.06558, 0.5244, 0.04126, 0.5124, 0.04126, 0.5122, 0.05331, 0.5124, 0.0535, 0.5244, 0.06558, 0.5244, 0.06558, 0.5244, 0.04126, 0.5244, 0.04126, 0.5244, 0.04126, 0.5244, 0.04126, 0.5124, 0.04126, 0.5001, 0.04126, 0.5001, 0.04126, 0.5126, 0.04126, 0.5244, 0.06558, 0.5244, 0.06558, 0.5244, 0.04126, 0.5244, 0.04126, 0.5001, 0.04126, 0.5001, 0.04126, 0.5244, 0.06558, 0.5244, 0.06558, 0.5001, 0.04126, 0.5244, 0.04126, 0.5244, 0.04126, 0.5001, 0.04126, 0.5001, 0.04126, 0.5244, 0.06558, 0.5244, 0.06558, 0.5001, 0.04126, 0.5124, 0.04126, 0.5001, 0.04126, 0.5124, 0.04126, 0.5244, 0.06558, 0.5244, 0.06558, 0.5244, 0.04126, 0.5244, 0.04126, 0.5001, 0.04126, 0.5167, 0.04872, 0.5126, 0.04126, 0.5001, 0.04126, 0.5244, 0.06558, 0.0, 0.0, 0.5124, 0.04126, 0.5125, 0.05368, 0.5244, 0.06558, 0.5001, 0.04126, 0.0, 0.0, 0.0, 0.0, 0.0, 0.0, 0.5125, 0.05368, 0.5125, 0.05368, 0.5244, 0.06558, 0.5244, 0.06558, 0.5244, 0.04126, 0.5244, 0.04126, 0.5124, 0.04126, 0.5244, 0.04126, 0.5124, 0.04126, 0.5001, 0.04126, 0.5244, 0.06558, 0.5244, 0.04126, 0.5001, 0.04126, 0.5244, 0.06558, 0.5244, 0.04126, 0.5001, 0.04126, 0.5244, 0.06558, 0.5244, 0.04126, 0.5244, 0.04126, 0.5244, 0.04126, 0.5244, 0.04126, 0.5244, 0.04126, 0.5244, 0.04126, 0.5244, 0.04126, 0.5001, 0.04126, 0.5001, 0.04126, 0.5244, 0.06558, 0.5244, 0.06558, 0.5126, 0.04126, 0.5244, 0.04126, 0.5244, 0.04126, 0.5124, 0.04126, 0.5244, 0.06558, 0.5244, 0.06558, 0.5244, 0.06558, 0.5244, 0.06558, 0.5001, 0.04126, 0.5244, 0.06558, 0.5244, 0.04126, 0.5001, 0.04126, 0.5244, 0.06558, 0.5244, 0.04126, 0.5001, 0.04126, 0.5244, 0.06558, 0.5244, 0.04126, 0.5001, 0.04126, 0.5244, 0.06558, 0.5244, 0.04126, 0.5001, 0.04126, 0.5244, 0.06558, 0.5244, 0.04126, 0.5001, 0.04126, 0.5244, 0.06558, 0.5244, 0.04126, 0.5001, 0.04126, 0.5244, 0.06558, 0.5244, 0.04126, 0.5001, 0.04126, 0.5244, 0.06558, 0.5244, 0.04126, 0.5001, 0.04126, 0.5244, 0.06558, 0.5244, 0.04126, 0.5001, 0.04126, 0.5244, 0.06558, 0.5244, 0.04126, 0.5167, 0.04872, 0.5244, 0.06558, 0.5126, 0.04126, 0.5001, 0.04126, 0.5244, 0.06558, 0.5244, 0.04126, 0.5001, 0.04126, 0.5244, 0.06558, 0.5244, 0.04126, 0.5001, 0.04126, 0.5244, 0.06558, 0.5244, 0.04126, 0.5001, 0.04126, 0.5244, 0.06558, 0.5244, 0.04126, 0.5001, 0.04126, 0.5244, 0.06558, 0.5244, 0.04126, 0.5001, 0.04126, 0.5244, 0.06558, 0.5244, 0.04126, 0.5001, 0.04126, 0.5244, 0.06558, 0.5244, 0.04126, 0.595, 0.1447, 0.595, 0.1855, 0.595, 0.1835, 0.595, 0.2245, 0.5926, 0.1425, 0.5935, 0.2248, 0.5942, 0.2255, 0.5519, 0.1425, 0.595, 0.1425, 0.595, 0.1834, 0.595, 0.1853, 0.595, 0.2262, 0.595, 0.1425, 0.595, 0.2262, 0.5933, 0.1844, 0.5932, 0.1826, 0.595, 0.1449, 0.595, 0.1856, 0.595, 0.1826, 0.595, 0.2227, 0.595, 0.1445, 0.595, 0.1853, 0.595, 0.1832, 0.595, 0.2238, 0.5113, 0.1425, 0.5524, 0.1425, 0.5932, 0.2245, 0.595, 0.2262, 0.4722, 0.866, 0.4965, 0.866, 0.4722, 0.866, 0.4965, 0.866, 0.4965, 0.866, 0.4965, 0.8903, 0.4965, 0.866, 0.4965, 0.8903, 0.4965, 0.866, 0.4965, 0.866, 0.4722, 0.866, 0.4965, 0.8903, 0.4965, 0.866, 0.4722, 0.866, 0.4965, 0.8903, 0.4965, 0.8903, 0.4965, 0.866, 0.4965, 0.8903, 0.4965, 0.866, 0.4965, 0.8903, 0.4722, 0.866, 0.4965, 0.8903, 0.4722, 0.866, 0.4965, 0.8903, 0.4722, 0.866, 0.4965, 0.8903, 0.4722, 0.866, 0.4965, 0.8903, 0.4965, 0.866, 0.4965, 0.8903, 0.4965, 0.866, 0.4965, 0.8903, 0.4965, 0.866, 0.4965, 0.8903, 0.4965, 0.866, 0.4965, 0.8903, 0.4965, 0.866, 0.4965, 0.8903, 0.4965, 0.866, 0.4965, 0.8903, 0.4722, 0.866, 0.4722, 0.866, 0.4965, 0.8903, 0.4965, 0.866, 0.4965, 0.866, 0.4965, 0.8903, 0.4965, 0.866, 0.4965, 0.8903, 0.4722, 0.866, 0.4965, 0.8903, 0.4965, 0.866, 0.4965, 0.8903, 0.4965, 0.8903, 0.4965, 0.866, 0.4965, 0.866, 0.4722, 0.866, 0.4965, 0.8903, 0.4965, 0.8903, 0.4965, 0.866, 0.4965, 0.8903, 0.4965, 0.866, 0.4965, 0.8903, 0.4722, 0.866, 0.4722, 0.866, 0.4965, 0.8903, 0.4965, 0.8903, 0.4965, 0.866, 0.4965, 0.866, 0.4965, 0.8903, 0.4965, 0.866, 0.4965, 0.8903, 0.4722, 0.866, 0.4965, 0.8903, 0.4965, 0.866, 0.4965, 0.8903, 0.4965, 0.866, 0.4965, 0.8903, 0.4965, 0.866, 0.4965, 0.8903, 0.4722, 0.866, 0.4965, 0.8903, 0.4965, 0.866, 0.4722, 0.866, 0.4965, 0.8903, 0.4722, 0.866, 0.4965, 0.8903, 0.4965, 0.866, 0.4722, 0.866, 0.4965, 0.866, 0.4965, 0.8903, 0.4965, 0.866, 0.4965, 0.8903, 0.4965, 0.866, 0.4965, 0.8903, 0.4903, 0.366, 0.4903, 0.3965, 0.4903, 0.366, 0.4903, 0.3965, 0.4965, 0.866, 0.4965, 0.8903, 0.4965, 0.866, 0.4965, 0.8903, 0.4903, 0.3965, 0.4903, 0.366, 0.4597, 0.366, 0.4903, 0.3965, 0.4903, 0.366, 0.4903, 0.3965, 0.4903, 0.366, 0.4903, 0.3965, 0.4903, 0.366, 0.4903, 0.3965, 0.4903, 0.366, 0.4903, 0.3965, 0.4597, 0.366, 0.4903, 0.366, 0.4597, 0.366, 0.4903, 0.366, 0.5113, 0.1425, 0.595, 0.2262, 0.595, 0.1425, 0.5113, 0.1425, 0.595, 0.2262, 0.595, 0.1425, 0.4597, 0.366, 0.4638, 0.3701, 0.4903, 0.3696, 0.4903, 0.366, 0.4597, 0.366, 0.4633, 0.3696, 0.4903, 0.37, 0.4903, 0.366, 0.5524, 0.1425, 0.5932, 0.2245, 0.5914, 0.2227, 0.5935, 0.1425, 0.595, 0.1853, 0.595, 0.1832, 0.595, 0.1425, 0.595, 0.2262, 0.595, 0.1425, 0.595, 0.2262, 0.595, 0.1425, 0.595, 0.2262, 0.595, 0.1425, 0.5113, 0.1425, 0.595, 0.2262, 0.595, 0.2262, 0.5113, 0.1425, 0.595, 0.2262, 0.595, 0.1425, 0.5113, 0.1425, 0.595, 0.2262, 0.595, 0.1425, 0.5113, 0.1425, 0.595, 0.2262, 0.5113, 0.1425, 0.595, 0.2262, 0.4903, 0.366, 0.4903, 0.3965, 0.4903, 0.366, 0.4903, 0.3965, 0.4737, 0.866, 0.4965, 0.889, 0.4965, 0.8903, 0.4965, 0.866, 0.4597, 0.366, 0.4903, 0.3965, 0.4903, 0.366, 0.4597, 0.366, 0.4903, 0.3965, 0.4903, 0.366, 0.4965, 0.866, 0.4722, 0.866, 0.4965, 0.8903, 0.4965, 0.8903, 0.4722, 0.866, 0.4965, 0.866, 0.4722, 0.866, 0.4965, 0.866, 0.5621, 0.3699, 0.5864, 0.3942, 0.5864, 0.3934, 0.5629, 0.3699, 0.4597, 0.366, 0.4903, 0.3965, 0.4903, 0.366, 0.4903, 0.366, 0.4597, 0.366, 0.4903, 0.3965, 0.4903, 0.366, 0.4597, 0.366, 0.4903, 0.3965, 0.4903, 0.366, 0.4597, 0.366, 0.4903, 0.3965, 0.4903, 0.366, 0.4965, 0.866, 0.4965, 0.8903, 0.4965, 0.866, 0.4965, 0.8903, 0.4722, 0.866, 0.4965, 0.866, 0.4722, 0.866, 0.4965, 0.866, 0.5621, 0.3699, 0.5864, 0.3942, 0.5864, 0.3934, 0.5632, 0.3699, 0.4965, 0.866, 0.4733, 0.866, 0.4965, 0.8895, 0.4965, 0.8903, 0.5113, 0.1425, 0.5113, 0.1425, 0.595, 0.2262, 0.595, 0.1425, 0.4722, 0.866, 0.4965, 0.866, 0.4722, 0.866, 0.4965, 0.866, 0.4965, 0.866, 0.4965, 0.8903, 0.4965, 0.866, 0.4965, 0.8903, 0.4903, 0.366, 0.4903, 0.3965, 0.4903, 0.366, 0.4903, 0.3965, 0.4903, 0.3965, 0.4903, 0.366, 0.4903, 0.366, 0.4903, 0.3965, 0.4638, 0.3701, 0.4903, 0.3965, 0.4903, 0.366, 0.4903, 0.3696, 0.4903, 0.366, 0.4903, 0.37, 0.4633, 0.3696, 0.4903, 0.3965, 0.4903, 0.366, 0.4903, 0.3965, 0.4903, 0.366, 0.4903, 0.3965, 0.5629, 0.3699, 0.5621, 0.3699, 0.5864, 0.3942, 0.5864, 0.3932, 0.595, 0.1425, 0.5113, 0.1425, 0.595, 0.2262, 0.595, 0.2262, 0.4903, 0.3695, 0.4903, 0.3896, 0.4903, 0.366, 0.4903, 0.3965, 0.5113, 0.1425, 0.595, 0.2262, 0.595, 0.1425, 0.5113, 0.1425, 0.595, 0.2262, 0.595, 0.1425, 0.5113, 0.1425, 0.595, 0.2262, 0.595, 0.1425, 0.4873, 0.366, 0.4864, 0.3926, 0.4903, 0.3965, 0.4903, 0.366, 0.4873, 0.366, 0.4903, 0.3965, 0.4903, 0.366, 0.4864, 0.3926, 0.4597, 0.366, 0.4903, 0.3965, 0.4903, 0.366, 0.595, 0.1425, 0.5113, 0.1425, 0.595, 0.2262, 0.595, 0.2262, 0.4965, 0.866, 0.4965, 0.8903, 0.4965, 0.866, 0.4965, 0.8903, 0.4965, 0.866, 0.4965, 0.8903, 0.4965, 0.866, 0.4965, 0.8903, 0.4722, 0.866, 0.4722, 0.866, 0.4965, 0.8903, 0.4965, 0.866, 0.4722, 0.866, 0.4722, 0.866, 0.4965, 0.8903, 0.4965, 0.866, 0.4965, 0.866, 0.4965, 0.8903, 0.4965, 0.866, 0.4965, 0.8903, 0.4965, 0.866, 0.4965, 0.8903, 0.4965, 0.866, 0.4965, 0.8903, 0.4722, 0.866, 0.4965, 0.8903, 0.4965, 0.866, 0.4722, 0.866, 0.4965, 0.866, 0.4965, 0.8903, 0.4965, 0.866, 0.4965, 0.8903, 0.4722, 0.866, 0.4722, 0.866, 0.4965, 0.8903, 0.4965, 0.866, 0.4722, 0.866, 0.4722, 0.866, 0.4965, 0.8903, 0.4965, 0.866, 0.4965, 0.866, 0.4965, 0.8903, 0.4965, 0.866, 0.4965, 0.8903, 0.4722, 0.866, 0.4965, 0.8903, 0.4965, 0.866, 0.4965, 0.866, 0.4965, 0.8903, 0.4965, 0.866, 0.4722, 0.866, 0.4722, 0.866, 0.4965, 0.8903, 0.4965, 0.866, 0.4965, 0.866, 0.4722, 0.866, 0.4965, 0.8903, 0.4965, 0.866, 0.4965, 0.866, 0.4965, 0.8903, 0.4965, 0.866, 0.4965, 0.8903, 0.4722, 0.866, 0.4722, 0.866, 0.4965, 0.8903, 0.4965, 0.866, 0.4722, 0.866, 0.4722, 0.866, 0.4965, 0.8903, 0.4965, 0.866, 0.4722, 0.866, 0.4722, 0.866, 0.4965, 0.8903, 0.4965, 0.866, 0.4722, 0.866, 0.4965, 0.8903, 0.4965, 0.866, 0.4722, 0.866, 0.4722, 0.866, 0.4965, 0.8903, 0.4965, 0.866, 0.4965, 0.8668, 0.4965, 0.8892, 0.4965, 0.866, 0.4965, 0.8903, 0.4965, 0.866, 0.4965, 0.866, 0.4722, 0.866, 0.4965, 0.8903, 0.4965, 0.866, 0.4965, 0.866, 0.4722, 0.866, 0.4965, 0.8903, 0.4965, 0.866, 0.4965, 0.8903, 0.4965, 0.866, 0.4965, 0.8903, 0.4722, 0.866, 0.4722, 0.866, 0.4965, 0.8903, 0.4965, 0.866, 0.4722, 0.866, 0.4965, 0.8903, 0.4965, 0.866, 0.4965, 0.866, 0.4722, 0.866, 0.4722, 0.866, 0.4965, 0.8903, 0.4965, 0.866, 0.4965, 0.866, 0.4965, 0.8903, 0.4965, 0.866, 0.4965, 0.8903, 0.4722, 0.866, 0.4965, 0.8903, 0.4965, 0.8903, 0.4965, 0.866, 0.4965, 0.8903, 0.4965, 0.866, 0.4965, 0.866, 0.4722, 0.866, 0.4965, 0.866, 0.4965, 0.8903, 0.4965, 0.866, 0.4965, 0.8903, 0.4722, 0.866, 0.4722, 0.866, 0.4965, 0.8903, 0.4965, 0.866, 0.4965, 0.866, 0.4722, 0.866, 0.4965, 0.866, 0.4965, 0.8903, 0.4965, 0.866, 0.4965, 0.8903, 0.4965, 0.866, 0.4965, 0.8903, 0.4965, 0.866, 0.4965, 0.866, 0.4722, 0.866, 0.4965, 0.8903, 0.4722, 0.866, 0.4965, 0.866, 0.4722, 0.866, 0.4965, 0.866, 0.4965, 0.866, 0.4965, 0.8903, 0.4965, 0.866, 0.4965, 0.8903, 0.4965, 0.866, 0.4965, 0.8903, 0.4965, 0.866, 0.4965, 0.8903, 0.4965, 0.8903, 0.4965, 0.866, 0.4965, 0.8903, 0.4965, 0.866, 0.4965, 0.8903, 0.4965, 0.8903, 0.4965, 0.866, 0.4965, 0.866, 0.4965, 0.8903, 0.4722, 0.866, 0.4965, 0.8903, 0.4965, 0.866, 0.4722, 0.866, 0.4965, 0.866, 0.4965, 0.8903, 0.4965, 0.866, 0.4722, 0.866, 0.4965, 0.866, 0.4965, 0.8903, 0.4965, 0.8903, 0.4965, 0.866, 0.4965, 0.8903, 0.4965, 0.866, 0.4722, 0.866, 0.595, 0.1425, 0.595, 0.2262, 0.595, 0.1425, 0.595, 0.2262, 0.4597, 0.366, 0.4903, 0.3965, 0.4903, 0.3896, 0.4634, 0.366, 0.4597, 0.366, 0.4903, 0.3965, 0.4903, 0.366, 0.4597, 0.366, 0.4903, 0.3965, 0.4903, 0.366, 0.4903, 0.366, 0.4903, 0.3965, 0.4903, 0.366, 0.4903, 0.3965, 0.4722, 0.866, 0.4722, 0.866, 0.4965, 0.8903, 0.4965, 0.866, 0.4722, 0.866, 0.4965, 0.8903, 0.4722, 0.866, 0.4965, 0.8903, 0.5113, 0.1425, 0.595, 0.2262, 0.5113, 0.1425, 0.595, 0.2262, 0.595, 0.1856, 0.595, 0.1826, 0.595, 0.1425, 0.595, 0.2262, 0.4965, 0.866, 0.4965, 0.8903, 0.4965, 0.866, 0.4965, 0.8903, 0.4965, 0.866, 0.4965, 0.8903, 0.4965, 0.866, 0.4965, 0.8903, 0.4722, 0.866, 0.4965, 0.8903, 0.4965, 0.866, 0.4722, 0.866, 0.4965, 0.8903, 0.4965, 0.866, 0.4965, 0.866, 0.4965, 0.8903, 0.4965, 0.866, 0.4965, 0.8903, 0.4965, 0.866, 0.4965, 0.8903, 0.4965, 0.866, 0.4965, 0.8903, 0.595, 0.1425, 0.595, 0.2262, 0.595, 0.1425, 0.595, 0.2262, 0.5113, 0.1425, 0.595, 0.2262, 0.595, 0.1425, 0.5113, 0.1425, 0.595, 0.2262, 0.595, 0.1425, 0.595, 0.1425, 0.595, 0.1425, 0.5113, 0.1425, 0.595, 0.2262, 0.595, 0.1425, 0.595, 0.2262, 0.595, 0.1425, 0.595, 0.2262, 0.595, 0.1425, 0.595, 0.2262, 0.595, 0.1425, 0.595, 0.2262, 0.595, 0.1425, 0.595, 0.2262, 0.595, 0.1425, 0.595, 0.2262, 0.5932, 0.1826, 0.5914, 0.2227, 0.5916, 0.1425, 0.5933, 0.1844, 0.595, 0.1834, 0.595, 0.1853, 0.595, 0.1443, 0.595, 0.2243, 0.5113, 0.1425, 0.595, 0.2262, 0.595, 0.1425, 0.595, 0.1425, 0.595, 0.2262, 0.595, 0.1425, 0.595, 0.2262, 0.595, 0.1425, 0.595, 0.2262, 0.595, 0.1425, 0.595, 0.2262, 0.5113, 0.1425, 0.595, 0.2262, 0.595, 0.1425, 0.5519, 0.1425, 0.5113, 0.1425, 0.595, 0.2262, 0.5942, 0.2255, 0.4903, 0.366, 0.4597, 0.366, 0.4903, 0.3965, 0.4903, 0.3965, 0.4597, 0.366, 0.4597, 0.366, 0.4903, 0.3965, 0.4903, 0.366, 0.4597, 0.366, 0.4597, 0.366, 0.4903, 0.3965, 0.4903, 0.366, 0.4629, 0.366, 0.4903, 0.3932, 0.4903, 0.366, 0.4597, 0.366, 0.4903, 0.3965, 0.4903, 0.3693, 0.4597, 0.366, 0.4903, 0.3965, 0.4903, 0.3932, 0.4629, 0.366, 0.4965, 0.8668, 0.4965, 0.8888, 0.4965, 0.866, 0.4965, 0.8903, 0.473, 0.866, 0.4965, 0.8895, 0.4965, 0.866, 0.5621, 0.3699, 0.5864, 0.3942, 0.5864, 0.3934, 0.5632, 0.3699, 0.5621, 0.3699, 0.5864, 0.3942, 0.5864, 0.3932, 0.5634, 0.3699, 0.5621, 0.3699, 0.5864, 0.3942, 0.5864, 0.3929, 0.5636, 0.3699, 0.5621, 0.3699, 0.5864, 0.3942, 0.5864, 0.3927, 0.5629, 0.3699, 0.4965, 0.866, 0.4735, 0.866, 0.4965, 0.8893, 0.4965, 0.8903, 0.4722, 0.866, 0.4965, 0.8903, 0.4965, 0.8669, 0.595, 0.1425, 0.595, 0.2262, 0.595, 0.1425, 0.595, 0.2262, 0.5113, 0.1425, 0.595, 0.2262, 0.5113, 0.1425, 0.595, 0.2262, 0.5113, 0.1425, 0.595, 0.2262, 0.5113, 0.1425, 0.595, 0.2262, 0.595, 0.1855, 0.595, 0.1835, 0.595, 0.1425, 0.595, 0.2262, 0.595, 0.1425, 0.595, 0.2262, 0.595, 0.1425, 0.595, 0.2262, 0.595, 0.1425, 0.595, 0.1425, 0.5113, 0.1425, 0.595, 0.2262, 0.4903, 0.366, 0.4903, 0.3965, 0.4903, 0.366, 0.4903, 0.3965, 0.4903, 0.366, 0.4903, 0.3965, 0.4903, 0.366, 0.4903, 0.3965, 0.4965, 0.866, 0.4733, 0.866, 0.4965, 0.8894, 0.4965, 0.8903, 0.4722, 0.866, 0.4965, 0.8903, 0.4722, 0.866, 0.4965, 0.8903, 0.4903, 0.366, 0.4903, 0.366, 0.4597, 0.366, 0.4903, 0.3965, 0.4965, 0.8903, 0.4965, 0.8903, 0.4965, 0.866, 0.4965, 0.866, 0.4965, 0.8903, 0.4965, 0.8903, 0.4965, 0.866, 0.4965, 0.866, 0.4965, 0.8903, 0.4965, 0.8903, 0.4965, 0.866, 0.4965, 0.866, 0.4965, 0.8903, 0.4965, 0.8903, 0.4965, 0.866, 0.4965, 0.866, 0.4965, 0.866, 0.4965, 0.8903, 0.4965, 0.866, 0.4965, 0.8903, 0.4965, 0.8903, 0.4965, 0.8903, 0.4965, 0.866, 0.4965, 0.866, 0.4965, 0.8903, 0.4965, 0.8903, 0.4965, 0.866, 0.4965, 0.866, 0.4965, 0.8903, 0.4965, 0.8903, 0.4965, 0.866, 0.4965, 0.866, 0.4965, 0.8903, 0.4965, 0.8903, 0.4965, 0.866, 0.4965, 0.866, 0.4965, 0.866, 0.4965, 0.866, 0.4722, 0.866, 0.4722, 0.866, 0.4965, 0.866, 0.4965, 0.866, 0.4722, 0.866, 0.4722, 0.866, 0.4965, 0.8903, 0.4965, 0.8903, 0.4965, 0.866, 0.4965, 0.866, 0.4965, 0.8903, 0.4965, 0.8903, 0.4965, 0.866, 0.4965, 0.866, 0.4965, 0.8903, 0.4965, 0.8903, 0.4965, 0.866, 0.4965, 0.866, 0.4965, 0.8903, 0.4965, 0.8903, 0.4965, 0.866, 0.4965, 0.866, 0.4965, 0.8903, 0.4965, 0.8883, 0.4965, 0.866, 0.4965, 0.8701, 0.4965, 0.866, 0.4965, 0.866, 0.4965, 0.8766, 0.4965, 0.8883, 0.4722, 0.866, 0.4965, 0.887, 0.4722, 0.866, 0.4965, 0.866, 0.4965, 0.887, 0.4965, 0.8883, 0.4965, 0.8903, 0.4722, 0.866, 0.4965, 0.8883, 0.4965, 0.8766, 0.4965, 0.8701, 0.4965, 0.866, 0.4965, 0.866, 0.4965, 0.8903, 0.4965, 0.887, 0.5126, 0.04126, 0.5244, 0.04126, 0.5244, 0.06558, 0.5001, 0.04126, 0.5244, 0.04126, 0.5244, 0.06558, 0.5001, 0.04126, 0.5244, 0.04126, 0.5244, 0.06558, 0.5001, 0.04126, 0.5244, 0.06558, 0.5244, 0.06558, 0.5001, 0.04126, 0.5244, 0.06558, 0.5244, 0.06558, 0.5244, 0.06558, 0.5244, 0.06558, 0.5001, 0.04126, 0.5124, 0.0535, 0.5125, 0.05361, 0.5001, 0.04126, 0.5001, 0.04126, 0.5125, 0.05361, 0.5125, 0.05368, 0.5125, 0.05361, 0.5244, 0.06558, 0.5125, 0.05368, 0.5124, 0.0535, 0.5244, 0.06558, 0.5244, 0.06558, 0.5125, 0.05361, 0.5001, 0.04126, 0.5122, 0.05331, 0.5124, 0.0535, 0.5001, 0.04126, 0.5124, 0.04126, 0.5244, 0.04126, 0.5244, 0.04126, 0.5244, 0.04126, 0.5001, 0.04126, 0.5124, 0.04126, 0.5244, 0.04126, 0.5244, 0.06558, 0.5122, 0.05331, 0.5244, 0.06558, 0.5244, 0.06558, 0.5124, 0.0535, 0.5244, 0.04126, 0.5244, 0.04126, 0.5244, 0.04126, 0.5244, 0.04126, 0.5124, 0.04126, 0.5126, 0.04126, 0.5001, 0.04126, 0.5001, 0.04126, 0.5244, 0.06558, 0.5244, 0.04126, 0.5244, 0.04126, 0.5244, 0.06558, 0.5001, 0.04126, 0.5244, 0.06558, 0.5244, 0.06558, 0.5001, 0.04126, 0.5001, 0.04126, 0.5001, 0.04126, 0.5244, 0.04126, 0.5244, 0.04126, 0.5001, 0.04126, 0.5001, 0.04126, 0.5244, 0.06558, 0.5244, 0.06558, 0.5124, 0.04126, 0.5124, 0.04126, 0.5001, 0.04126, 0.5244, 0.06558, 0.5244, 0.04126, 0.5244, 0.04126, 0.5244, 0.06558, 0.5001, 0.04126, 0.5126, 0.04126, 0.5167, 0.04872, 0.5001, 0.04126, 0.5124, 0.04126, 0.0, 0.0, 0.5244, 0.06558, 0.5125, 0.05368, 0.0, 0.0, 0.5001, 0.04126, 0.5244, 0.06558, 0.0, 0.0, 0.5125, 0.05368, 0.5125, 0.05368, 0.0, 0.0, 0.5244, 0.06558, 0.5244, 0.04126, 0.5244, 0.04126, 0.5244, 0.06558, 0.5124, 0.04126, 0.5124, 0.04126, 0.5244, 0.04126, 0.5001, 0.04126, 0.5244, 0.04126, 0.5244, 0.06558, 0.5001, 0.04126, 0.5244, 0.04126, 0.5244, 0.06558, 0.5001, 0.04126, 0.5244, 0.04126, 0.5244, 0.06558, 0.5244, 0.04126, 0.5244, 0.04126, 0.5244, 0.04126, 0.5244, 0.04126, 0.5244, 0.04126, 0.5001, 0.04126, 0.5244, 0.04126, 0.5001, 0.04126, 0.5244, 0.06558, 0.5244, 0.06558, 0.5126, 0.04126, 0.5124, 0.04126, 0.5244, 0.04126, 0.5244, 0.04126, 0.5244, 0.06558, 0.5244, 0.06558, 0.5244, 0.06558, 0.5244, 0.06558, 0.5001, 0.04126, 0.5244, 0.04126, 0.5244, 0.06558, 0.5001, 0.04126, 0.5244, 0.04126, 0.5244, 0.06558, 0.5001, 0.04126, 0.5244, 0.04126, 0.5244, 0.06558, 0.5001, 0.04126, 0.5244, 0.04126, 0.5244, 0.06558, 0.5001, 0.04126, 0.5244, 0.04126, 0.5244, 0.06558, 0.5001, 0.04126, 0.5244, 0.04126, 0.5244, 0.06558, 0.5001, 0.04126, 0.5244, 0.04126, 0.5244, 0.06558, 0.5001, 0.04126, 0.5244, 0.04126, 0.5244, 0.06558, 0.5001, 0.04126, 0.5244, 0.04126, 0.5244, 0.06558, 0.5001, 0.04126, 0.5244, 0.04126, 0.5244, 0.06558, 0.5167, 0.04872, 0.5126, 0.04126, 0.5244, 0.06558, 0.5001, 0.04126, 0.5244, 0.04126, 0.5244, 0.06558, 0.5001, 0.04126, 0.5244, 0.04126, 0.5244, 0.06558, 0.5001, 0.04126, 0.5244, 0.04126, 0.5244, 0.06558, 0.5001, 0.04126, 0.5244, 0.04126, 0.5244, 0.06558, 0.5001, 0.04126, 0.5244, 0.04126, 0.5244, 0.06558, 0.5001, 0.04126, 0.5244, 0.04126, 0.5244, 0.06558, 0.5001, 0.04126, 0.5244, 0.04126, 0.5244, 0.06558, 0.595, 0.1447, 0.595, 0.2245, 0.595, 0.1835, 0.595, 0.1855, 0.5926, 0.1425, 0.5519, 0.1425, 0.5942, 0.2255, 0.5935, 0.2248, 0.595, 0.1425, 0.595, 0.2262, 0.595, 0.1853, 0.595, 0.1834, 0.595, 0.1425, 0.5932, 0.1826, 0.5933, 0.1844, 0.595, 0.2262, 0.595, 0.1449, 0.595, 0.2227, 0.595, 0.1826, 0.595, 0.1856, 0.595, 0.1445, 0.595, 0.2238, 0.595, 0.1832, 0.595, 0.1853, 0.5113, 0.1425, 0.595, 0.2262, 0.5932, 0.2245, 0.5524, 0.1425])
me_human_cylindermesh_007.materials.append(mat_skin)
me_human_cylindermesh_007.materials.append(mat_hair)
me_human_cylindermesh_007.materials.append(mat_shirt)
me_human_cylindermesh_007.materials.append(mat_pants)
me_human_cylindermesh_007.materials.append(mat_shoes)
me_human_cylindermesh_007.use_remesh_preserve_volume = False
me_human_cylindermesh_007.use_remesh_preserve_attributes = False
me_human_cylindermesh_007.use_mirror_vertex_groups = False
me_human_cylindermesh_007.update()

# ---- objects
ob_male_standing_coveringeyes = bpy.data.objects.new('Male_Standing_CoveringEyes', me_human_cylindermesh_007)

# ---- transforms, parenting, visibility, modifiers, constraints
ob_male_standing_coveringeyes.location = (0.0, 0.0, 0.0)
ob_male_standing_coveringeyes.lineart.crease_threshold = 0.0
_vg = ob_male_standing_coveringeyes.vertex_groups.new(name='Neck')
_vg = ob_male_standing_coveringeyes.vertex_groups.new(name='Head')
_vg = ob_male_standing_coveringeyes.vertex_groups.new(name='Spine2')
_vg = ob_male_standing_coveringeyes.vertex_groups.new(name='LeftShoulder')
_vg = ob_male_standing_coveringeyes.vertex_groups.new(name='LeftArm')
_vg = ob_male_standing_coveringeyes.vertex_groups.new(name='Hips')
_vg = ob_male_standing_coveringeyes.vertex_groups.new(name='LeftUpLeg')
_vg = ob_male_standing_coveringeyes.vertex_groups.new(name='Spine1')
_vg = ob_male_standing_coveringeyes.vertex_groups.new(name='Spine')
_vg = ob_male_standing_coveringeyes.vertex_groups.new(name='RightUpLeg')
_vg = ob_male_standing_coveringeyes.vertex_groups.new(name='LeftForeArm')
_vg = ob_male_standing_coveringeyes.vertex_groups.new(name='LeftHand')
_vg = ob_male_standing_coveringeyes.vertex_groups.new(name='LeftHandThumb1')
_vg = ob_male_standing_coveringeyes.vertex_groups.new(name='LeftHandIndex1')
_vg = ob_male_standing_coveringeyes.vertex_groups.new(name='LeftLeg')
_vg = ob_male_standing_coveringeyes.vertex_groups.new(name='LeftHandThumb2')
_vg = ob_male_standing_coveringeyes.vertex_groups.new(name='LeftHandThumb3')
_vg = ob_male_standing_coveringeyes.vertex_groups.new(name='LeftHandIndex2')
_vg = ob_male_standing_coveringeyes.vertex_groups.new(name='LeftHandIndex3')
_vg = ob_male_standing_coveringeyes.vertex_groups.new(name='LeftFoot')
_vg = ob_male_standing_coveringeyes.vertex_groups.new(name='LeftToeBase')
_vg = ob_male_standing_coveringeyes.vertex_groups.new(name='RightShoulder')
_vg = ob_male_standing_coveringeyes.vertex_groups.new(name='RightArm')
_vg = ob_male_standing_coveringeyes.vertex_groups.new(name='RightForeArm')
_vg = ob_male_standing_coveringeyes.vertex_groups.new(name='RightHandIndex1')
_vg = ob_male_standing_coveringeyes.vertex_groups.new(name='RightHand')
_vg = ob_male_standing_coveringeyes.vertex_groups.new(name='RightHandThumb1')
_vg = ob_male_standing_coveringeyes.vertex_groups.new(name='RightLeg')
_vg = ob_male_standing_coveringeyes.vertex_groups.new(name='RightHandThumb2')
_vg = ob_male_standing_coveringeyes.vertex_groups.new(name='RightHandIndex2')
_vg = ob_male_standing_coveringeyes.vertex_groups.new(name='RightHandThumb3')
_vg = ob_male_standing_coveringeyes.vertex_groups.new(name='RightHandIndex3')
_vg = ob_male_standing_coveringeyes.vertex_groups.new(name='RightFoot')
_vg = ob_male_standing_coveringeyes.vertex_groups.new(name='RightToeBase')
_vg = ob_male_standing_coveringeyes.vertex_groups.new(name='HeadTop_End')
_vg = ob_male_standing_coveringeyes.vertex_groups.new(name='LeftHandThumb4')
_vg = ob_male_standing_coveringeyes.vertex_groups.new(name='LeftHandIndex4')
_vg = ob_male_standing_coveringeyes.vertex_groups.new(name='RightHandThumb4')
_vg = ob_male_standing_coveringeyes.vertex_groups.new(name='RightHandIndex4')
_vg = ob_male_standing_coveringeyes.vertex_groups.new(name='LeftToe_End')
_vg = ob_male_standing_coveringeyes.vertex_groups.new(name='RightToe_End')
_vg = ob_male_standing_coveringeyes.vertex_groups.new(name='Bone')
_vg = ob_male_standing_coveringeyes.vertex_groups.new(name='Foot.L')
_vg = ob_male_standing_coveringeyes.vertex_groups.new(name='Body')
_vg = ob_male_standing_coveringeyes.vertex_groups.new(name='Abdomen')
_vg = ob_male_standing_coveringeyes.vertex_groups.new(name='Torso')
_vg = ob_male_standing_coveringeyes.vertex_groups.new(name='Shoulder.L')
_vg = ob_male_standing_coveringeyes.vertex_groups.new(name='UpperArm.L')
_vg = ob_male_standing_coveringeyes.vertex_groups.new(name='LowerArm.L')
_vg = ob_male_standing_coveringeyes.vertex_groups.new(name='Palm.L')
_vg = ob_male_standing_coveringeyes.vertex_groups.new(name='MiddleHand.L')
_vg = ob_male_standing_coveringeyes.vertex_groups.new(name='Fingers.L')
_vg = ob_male_standing_coveringeyes.vertex_groups.new(name='Thumb.R')
_vg = ob_male_standing_coveringeyes.vertex_groups.new(name='Thumb2.R')
_vg = ob_male_standing_coveringeyes.vertex_groups.new(name='Shoulder.R')
_vg = ob_male_standing_coveringeyes.vertex_groups.new(name='UpperArm.R')
_vg = ob_male_standing_coveringeyes.vertex_groups.new(name='LowerArm.R')
_vg = ob_male_standing_coveringeyes.vertex_groups.new(name='Palm.R')
_vg = ob_male_standing_coveringeyes.vertex_groups.new(name='MiddleHand.R')
_vg = ob_male_standing_coveringeyes.vertex_groups.new(name='Fingers.R')
_vg = ob_male_standing_coveringeyes.vertex_groups.new(name='Thumb.L')
_vg = ob_male_standing_coveringeyes.vertex_groups.new(name='Thumb2.L')
_vg = ob_male_standing_coveringeyes.vertex_groups.new(name='UpperLeg.L')
_vg = ob_male_standing_coveringeyes.vertex_groups.new(name='LowerLeg.L')
_vg = ob_male_standing_coveringeyes.vertex_groups.new(name='UpperLeg.R')
_vg = ob_male_standing_coveringeyes.vertex_groups.new(name='LowerLeg.R')
_vg = ob_male_standing_coveringeyes.vertex_groups.new(name='PoleTarget.L')
_vg = ob_male_standing_coveringeyes.vertex_groups.new(name='Foot.R')
_vg = ob_male_standing_coveringeyes.vertex_groups.new(name='PoleTarget.R')

# ---- collection membership
col_collection_1.objects.link(ob_male_standing_coveringeyes)

# ---- scene / render settings (as saved in the file)
scene.frame_start = 1; scene.frame_end = 250; scene.frame_set(0)
scene.render.engine = 'CYCLES'
scene.render.resolution_x = 1000
scene.render.resolution_y = 1000
scene.render.dither_intensity = 0.0
scene.cycles.samples = 200
scene.cycles.sampling_pattern = 'TABULATED_SOBOL'
scene.cycles.light_sampling_threshold = 0.0
scene.cycles.use_adaptive_sampling = False
scene.cycles.use_light_tree = False
scene.cycles.caustics_reflective = False
scene.cycles.caustics_refractive = False
scene.cycles.blur_glossy = 0.0
scene.cycles.max_bounces = 2
scene.cycles.pixel_filter_type = 'GAUSSIAN'
scene.cycles.sample_clamp_indirect = 0.0
scene.view_settings.view_transform = 'Standard'
bpy.context.view_layer.update()

# ---- added for rendering (the .blend has no active camera): camera
cam_auto = bpy.data.cameras.new('AutoCamera')
cam_auto.lens = 50.0
cam_auto.sensor_width = 36.0
cam_auto.clip_end = 1000.0
ob_auto_camera = bpy.data.objects.new('AutoCamera', cam_auto)
scene.collection.objects.link(ob_auto_camera)
ob_auto_camera.location = (3.79539, -4.84743, 5.00739)
ob_auto_camera.rotation_euler = (1.09748, -7.21219e-08, 0.694738)
scene.camera = ob_auto_camera
bpy.context.view_layer.update()
